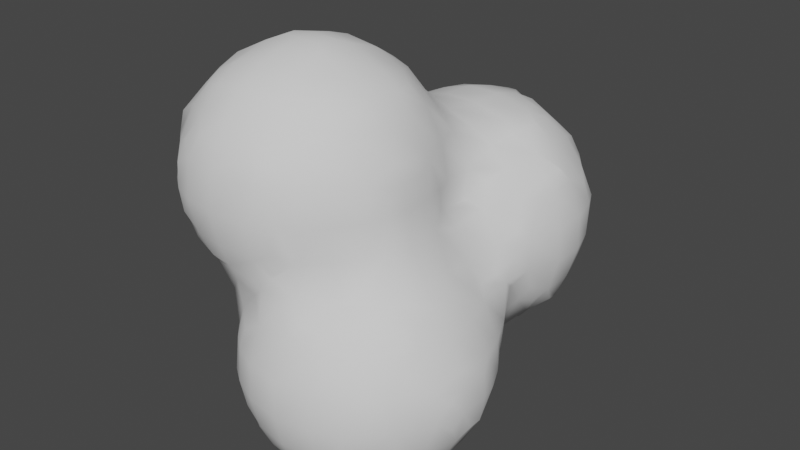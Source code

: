 # Source: Smoke.01.blend  (saved by Blender 3.6.13; exported with 4.5.12 LTS)
import bpy
from mathutils import Matrix  # noqa: F401  (used for matrix-valued properties, if any)

bpy.ops.wm.read_factory_settings(use_empty=True)
scene = bpy.context.scene
scene.name = 'Scene'

# ---- collections
col_collection = bpy.data.collections.new('Collection'); scene.collection.children.link(col_collection)

# ---- world
world_world = bpy.data.worlds.new('World'); scene.world = world_world
world_world.use_nodes = True; world_world.node_tree.nodes.clear()
_N = world_world.node_tree.nodes; _L = world_world.node_tree.links
n0 = _N.new('ShaderNodeOutputWorld'); n0.name = 'World Output'; n0.location = (300, 300)
n1 = _N.new('ShaderNodeBackground'); n1.name = 'Background'; n1.location = (10, 300)
n1.inputs[0].default_value = (0.05088, 0.05088, 0.05088, 1.0)
_L.new(n1.outputs[0], n0.inputs[0])
n0.is_active_output = True
world_world.color = (0.05088, 0.05088, 0.05088)
world_world.use_sun_shadow = False
world_world.sun_shadow_jitter_overblur = 0.0

# ---- meshes
me_icosphere_001 = bpy.data.meshes.new('Icosphere.001')
me_icosphere_001.from_pydata([(-0.2338, -1.62, -0.6548), (-0.2604, -1.639, -0.5), (-0.2467, -1.633, -0.3), (-0.2156, -1.612, -0.1691), (-0.05321, -1.618, -0.8241), (-0.1119, -1.649, -0.7129), (-0.1, -1.712, -0.5), (-0.1, -1.698, -0.3), (-0.09147, -1.63, -0.1015), (-0.6462, -1.264, -0.05675), (-0.6016, -1.034, -0.4131), (-0.6073, -1.052, -0.3), (-0.6684, -1.101, -0.1141), (-0.6016, -0.9876, -0.4131), (-0.6073, -0.9725, -0.3), (-0.668, -0.9055, -0.1098), (-0.6405, -0.7, -0.04232), (-0.6109, -0.5, -0.032), (-0.616, -0.25, -0.2366), (-0.6349, -0.31, -0.1015), (-0.6007, -0.00289, -0.4008), (-0.6269, -0.08173, -0.302), (-0.689, -0.1, -0.1), (-0.408, -1.41, -0.8119), (-0.4324, -1.439, -0.7), (-0.4516, -1.466, -0.5), (-0.4414, -1.453, -0.3), (-0.4643, -1.447, -0.1), (-0.4274, -1.3, -0.8369), (-0.4957, -1.3, -0.7), (-0.5423, -1.3, -0.5), (-0.5337, -1.3, -0.3), (-0.5662, -1.319, -0.1141), (-0.452, -1.1, -0.8636), (-0.5392, -1.1, -0.7), (-0.5888, -1.101, -0.4879), (-0.5923, -1.152, -0.3), (-0.5912, -1.168, -0.1901), (-0.4464, -0.9, -0.8575), (-0.5274, -0.9, -0.7), (-0.58, -0.9126, -0.4879), (-0.5808, -0.8725, -0.3), (-0.5824, -0.8424, -0.183), (-0.421, -0.7588, -0.8291), (-0.4533, -0.6953, -0.7031), (-0.5104, -0.7, -0.5), (-0.5074, -0.7, -0.3), (-0.5478, -0.7, -0.1423), (-0.4201, -0.5741, -0.6386), (-0.4369, -0.5045, -0.4941), (-0.4867, -0.5, -0.3), (-0.5557, -0.5, -0.132), (-0.4536, -0.3, -0.4619), (-0.5586, -0.31, -0.302), (-0.5929, -0.3833, -0.1692), (-0.4072, -0.03489, -0.606), (-0.4956, -0.08556, -0.4966), (-0.5841, -0.1362, -0.3699), (-0.3, -1.453, -0.8562), (-0.3003, -1.548, -0.7129), (-0.3604, -1.566, -0.5), (-0.3467, -1.553, -0.3), (-0.2894, -1.549, -0.1015), (-0.2384, -1.261, -1.027), (-0.303, -1.317, -0.9473), (-0.2645, -1.1, -1.045), (-0.3645, -1.1, -0.9636), (-0.2593, -0.9, -1.042), (-0.3593, -0.9, -0.9575), (-0.2315, -0.7655, -1.022), (-0.3047, -0.6955, -0.899), (-0.3779, -0.6254, -0.7719), (-0.2446, -0.5648, -0.8357), (-0.3018, -0.5028, -0.7002), (-0.3589, -0.4408, -0.5568), (-0.2541, -0.3, -0.6311), (-0.3541, -0.3, -0.5619), (-0.3079, -0.1009, -0.6286), (-0.3799, -0.1682, -0.5925), (-0.06013, -1.429, -1.025), (-0.1233, -1.512, -0.9102), (-0.1865, -1.594, -0.7881), (-0.1525, -1.586, -0.03576), (-0.1161, -1.317, -1.057), (-0.1935, -1.394, -0.9963), (-0.1, -1.1, -1.116), (-0.1, -0.9, -1.109), (-0.08345, -0.6993, -1.038), (-0.1391, -0.6322, -0.969), (-0.005746, -0.5975, -1.003), (-0.07108, -0.5145, -0.8852), (-0.1364, -0.4315, -0.7619), (-0.003083, -0.3983, -0.8013), (-0.08185, -0.319, -0.7211), (-0.1, -0.1, -0.6865), (-0.6182, -1.61, 0.3678), (-0.6324, -1.621, 0.5), (-0.6249, -1.617, 0.6434), (-0.4253, -1.607, 0.186), (-0.4952, -1.63, 0.3007), (-0.5, -1.675, 0.5), (-0.5062, -1.644, 0.706), (-0.4437, -1.616, 0.8291), (-0.3, -1.613, 0.1675), (-0.3, -1.665, 0.3), (-0.3, -1.71, 0.5), (-0.3, -1.683, 0.7), (-0.3, -1.625, 0.8425), (-0.0797, -1.607, 0.1125), (-0.08417, -1.642, 0.2818), (-0.1, -1.686, 0.5), (-0.1, -1.653, 0.7), (-0.1, -1.613, 0.821), (-1.003, -1.016, 0.5807), (-1.003, -1.016, 0.612), (-1.003, -0.9849, 0.5807), (-1.003, -0.9849, 0.612), (-0.803, -1.403, 0.195), (-0.8251, -1.428, 0.3), (-0.8373, -1.445, 0.5), (-0.8193, -1.425, 0.7), (-0.8064, -1.407, 0.8095), (-0.8236, -1.3, 0.1651), (-0.8864, -1.3, 0.3), (-0.9195, -1.3, 0.5), (-0.8853, -1.3, 0.7), (-0.8286, -1.3, 0.8432), (-0.8559, -1.1, 0.1243), (-0.9402, -1.1, 0.3), (-0.9812, -1.09, 0.5084), (-0.9637, -1.09, 0.6872), (-0.8554, -1.095, 0.9089), (-0.8091, -1.026, 1.01), (-0.8552, -0.9, 0.1251), (-0.9389, -0.9, 0.3), (-0.9802, -0.911, 0.5084), (-0.9626, -0.911, 0.6872), (-0.8549, -0.9053, 0.9081), (-0.8091, -0.9754, 1.01), (-0.8211, -0.7, 0.1689), (-0.882, -0.7, 0.3), (-0.9154, -0.7, 0.5), (-0.881, -0.7, 0.7), (-0.8265, -0.7, 0.84), (-0.8006, -0.5993, 0.1991), (-0.822, -0.5752, 0.3), (-0.8346, -0.5583, 0.5), (-0.8164, -0.5789, 0.7), (-0.8045, -0.595, 0.8066), (-0.7, -1.442, 0.1479), (-0.6909, -1.534, 0.3007), (-0.7324, -1.545, 0.5), (-0.695, -1.534, 0.706), (-0.681, -1.439, 0.8857), (-0.6016, -1.401, 1.001), (-0.7077, -1.319, 0.05335), (-0.7393, -1.3, 0.9432), (-0.6393, -1.3, 1.034), (-0.7794, -1.1, 0.02431), (-0.7841, -1.159, 0.9815), (-0.7105, -1.095, 1.063), (-0.7789, -0.9, 0.02514), (-0.783, -0.8421, 0.9801), (-0.7098, -0.9053, 1.063), (-0.7405, -0.7, 0.06895), (-0.7098, -0.6808, 0.9513), (-0.6496, -0.7347, 1.044), (-0.6958, -0.5196, 0.1194), (-0.7372, -0.4752, 0.3), (-0.7435, -0.4583, 0.5), (-0.6921, -0.471, 0.7013), (-0.7, -0.5561, 0.8541), (-0.6526, -0.3, 0.1), (-0.6395, -0.2901, 0.3024), (-0.6435, -0.3509, 0.5), (-0.6201, -0.3844, 0.6355), (-0.6959, -0.1, 0.1), (-0.6326, -0.08271, 0.3024), (-0.601, -0.004516, 0.4015), (-0.5114, -1.512, 0.09403), (-0.5587, -1.586, 0.2345), (-0.5771, -1.59, 0.7767), (-0.5062, -1.54, 0.8974), (-0.5, -1.432, 1.029), (-0.5974, -1.398, 0.002096), (-0.5, -1.3, 1.108), (-0.4897, -1.098, 1.173), (-0.4161, -1.03, 1.205), (-0.4897, -0.9033, 1.172), (-0.4161, -0.9722, 1.205), (-0.5985, -0.6014, 0.9988), (-0.5191, -0.6808, 1.084), (-0.5704, -0.4132, 0.7689), (-0.5177, -0.4872, 0.9116), (-0.4651, -0.5612, 1.036), (-0.5838, -0.2168, 0.3706), (-0.5103, -0.2417, 0.519), (-0.5022, -0.3429, 0.7013), (-0.437, -0.3854, 0.8244), (-0.5838, -0.1378, 0.3706), (-0.5103, -0.08271, 0.4781), (-0.3, -1.568, 0.0675), (-0.3, -1.559, 0.9425), (-0.3, -1.459, 1.057), (-0.3, -1.3, 1.15), (-0.3, -1.163, 1.193), (-0.3, -1.063, 1.212), (-0.3, -0.8403, 1.192), (-0.3, -0.9403, 1.212), (-0.3, -0.7, 1.146), (-0.3, -0.4454, 0.9359), (-0.3, -0.5454, 1.054), (-0.3968, -0.2017, 0.5983), (-0.3181, -0.2615, 0.6934), (-0.3, -0.3756, 0.8359), (-0.3929, -0.1, 0.5965), (-0.2929, -0.1, 0.6363), (-0.1525, -1.586, 0.03737), (-0.006946, -1.599, 0.1877), (-0.006946, -1.599, 0.203), (-0.1, -1.536, 0.921), (-0.1, -1.436, 1.037), (-0.1, -1.3, 1.121), (-0.09758, -1.113, 1.183), (-0.1626, -1.054, 1.21), (-0.09758, -0.8889, 1.182), (-0.1626, -0.9481, 1.21), (-0.1, -0.7, 1.117), (-0.1, -0.4682, 0.9181), (-0.1, -0.5682, 1.033), (-0.1, -0.286, 0.7392), (-0.1, -0.386, 0.8181), (-0.1, -0.1, 0.6937), (-0.6007, 0.00289, -0.4008), (-0.6269, 0.08173, -0.302), (-0.689, 0.1, -0.1), (-0.616, 0.25, -0.2366), (-0.639, 0.2849, -0.1), (-0.4072, 0.03489, -0.606), (-0.4956, 0.08556, -0.4966), (-0.5841, 0.1362, -0.3699), (-0.449, 0.3, -0.4541), (-0.5546, 0.31, -0.302), (-0.5925, 0.3849, -0.1), (-0.4145, 0.4122, -0.413), (-0.4552, 0.4459, -0.3), (-0.4782, 0.5094, -0.09081), (-0.4071, 0.6054, -0.01801), (-0.3109, 0.1009, -0.6311), (-0.3848, 0.1682, -0.5925), (-0.2514, 0.2441, -0.6172), (-0.3109, 0.3065, -0.5557), (-0.3, 0.4503, -0.4503), (-0.3023, 0.5497, -0.3076), (-0.3705, 0.5824, -0.1513), (-0.2372, 0.618, -0.246), (-0.3023, 0.6313, -0.09081), (-0.1, 0.1, -0.6893), (-0.09252, 0.3065, -0.6287), (-0.1542, 0.3774, -0.5873), (-0.02087, 0.4051, -0.6041), (-0.09252, 0.4732, -0.5124), (-0.1, 0.5877, -0.3782), (-0.1, 0.6331, -0.2782), (-0.1, 0.6904, -0.1), (-0.6958, 0.1, 0.1), (-0.6325, 0.08257, 0.3018), (-0.601, 0.004282, 0.4015), (-0.6391, 0.2745, 0.1), (-0.6161, 0.2362, 0.2364), (-0.5831, 0.1376, 0.3697), (-0.5099, 0.08257, 0.4714), (-0.5859, 0.3745, 0.1), (-0.5466, 0.3017, 0.3018), (-0.4455, 0.3, 0.4472), (-0.473, 0.5096, 0.09098), (-0.4459, 0.4439, 0.3), (-0.4109, 0.4093, 0.409), (-0.4071, 0.6054, 0.0183), (-0.3795, 0.1, 0.5882), (-0.2795, 0.1, 0.634), (-0.3073, 0.3122, 0.5536), (-0.2455, 0.2537, 0.6192), (-0.376, 0.5826, 0.1516), (-0.3056, 0.5532, 0.3169), (-0.3, 0.4545, 0.4516), (-0.3056, 0.6359, 0.09098), (-0.2426, 0.6256, 0.2615), (-0.1, 0.1, 0.6888), (-0.1643, 0.387, 0.5931), (-0.09858, 0.3122, 0.6299), (-0.1, 0.5941, 0.3898), (-0.09858, 0.4784, 0.5159), (-0.03097, 0.4051, 0.6041), (-0.1, 0.6961, 0.1), (-0.1, 0.6388, 0.2898), (0.1, -1.628, -0.8399), (0.1, -1.695, -0.7), (0.1, -1.744, -0.5), (0.1, -1.728, -0.3), (0.1018, -1.643, -0.08395), (0.2632, -1.62, -0.8292), (0.3179, -1.657, -0.7183), (0.3, -1.716, -0.5), (0.3, -1.695, -0.3), (0.3, -1.635, -0.1373), (0.4405, -1.63, -0.6639), (0.4743, -1.645, -0.5), (0.4599, -1.632, -0.3), (0.4212, -1.614, -0.1764), (0.1, -1.447, -1.037), (0.1, -1.547, -0.9399), (0.1697, -1.595, -0.006582), (0.1, -1.3, -1.103), (0.1, -1.1, -1.145), (0.1, -0.9, -1.135), (0.1, -0.7, -1.065), (0.1, -0.5911, -1.009), (0.1, -0.4911, -0.9013), (0.1, -0.3984, -0.8013), (0.1, -0.2984, -0.7351), (0.1, -0.1, -0.6897), (0.2636, -1.433, -1.024), (0.33, -1.516, -0.9137), (0.3965, -1.598, -0.7972), (0.3, -1.572, -0.03726), (0.3181, -1.319, -1.06), (0.3969, -1.398, -0.9983), (0.3, -1.1, -1.122), (0.3, -0.9, -1.111), (0.2925, -0.6973, -1.042), (0.3542, -0.6288, -0.9747), (0.2209, -0.5906, -1.009), (0.2775, -0.5097, -0.8875), (0.3341, -0.4289, -0.767), (0.2008, -0.3996, -0.8003), (0.2898, -0.3096, -0.6934), (0.3789, -0.2196, -0.5872), (0.3073, -0.09417, -0.6305), (0.3789, -0.157, -0.5872), (0.5, -1.459, -0.8593), (0.5043, -1.553, -0.7183), (0.5743, -1.578, -0.5), (0.5599, -1.57, -0.3), (0.5032, -1.5, -0.09502), (0.4455, -1.264, -1.031), (0.5073, -1.319, -0.9544), (0.5851, -1.37, -0.01361), (0.4809, -1.1, -1.048), (0.5809, -1.1, -0.9811), (0.4711, -0.9, -1.043), (0.5711, -0.9, -0.972), (0.4325, -0.7621, -1.024), (0.5096, -0.6888, -0.9037), (0.5867, -0.6156, -0.7759), (0.5792, -0.6656, -0.03446), (0.4534, -0.5622, -0.8414), (0.5065, -0.5055, -0.7048), (0.5559, -0.452, -0.5), (0.5808, -0.4306, -0.3), (0.5792, -0.5436, -0.03446), (0.5928, -0.4202, -0.1539), (0.4263, -0.3529, -0.6336), (0.4746, -0.2917, -0.5123), (0.5745, -0.3076, -0.3011), (0.5928, -0.3793, -0.1539), (0.4074, -0.02362, -0.6049), (0.4953, -0.08998, -0.4985), (0.5831, -0.1563, -0.3686), (0.6116, -1.414, -0.8141), (0.6341, -1.443, -0.7), (0.6603, -1.478, -0.5), (0.6561, -1.47, -0.3), (0.6283, -1.433, -0.1469), (0.6348, -1.3, -0.8443), (0.7076, -1.3, -0.7), (0.7662, -1.288, -0.503), (0.7554, -1.288, -0.3108), (0.6537, -1.302, -0.08817), (0.6622, -1.1, -0.8811), (0.7677, -1.11, -0.695), (0.7965, -1.183, -0.5717), (0.7841, -1.1, -0.262), (0.7068, -1.1, -0.1), (0.6555, -0.9, -0.872), (0.7568, -0.9021, -0.695), (0.79, -0.8326, -0.5), (0.7818, -0.884, -0.2988), (0.6927, -0.9, -0.1), (0.6258, -0.7489, -0.8327), (0.6566, -0.6894, -0.7055), (0.7263, -0.7, -0.5), (0.7192, -0.7, -0.3), (0.6356, -0.7194, -0.1007), (0.6144, -0.5821, -0.6426), (0.6363, -0.552, -0.5), (0.6381, -0.5306, -0.3), (0.61, -0.4819, -0.09417), (0.6153, -0.2459, -0.2352), (0.6326, -0.3076, -0.09232), (0.6072, -0.023, -0.4098), (0.6358, -0.0938, -0.3011), (0.6952, -0.1, -0.1), (0.8043, -1.214, -0.4384), (0.8043, -1.214, -0.3847), (0.8099, -1.05, -0.625), (0.8118, -1.11, -0.503), (0.8073, -1.1, -0.362), (0.8099, -0.9701, -0.625), (0.8116, -0.9326, -0.5), (0.8055, -0.94, -0.3646), (0.03633, -1.605, 0.05434), (0.03503, -1.624, 0.3363), (0.05128, -1.63, 0.5), (0.02523, -1.612, 0.7), (0.0003084, -1.6, 0.8003), (0.1018, -1.565, 0.1126), (0.101, -1.555, 0.2818), (0.1513, -1.569, 0.5), (0.1252, -1.548, 0.7), (0.0755, -1.481, 0.8797), (0.01736, -1.411, 1.011), (0.1507, -1.334, 0.959), (0.09042, -1.28, 1.036), (0.1, -1.1, 1.092), (0.1, -0.9, 1.092), (0.1464, -0.6649, 0.9551), (0.08785, -0.7189, 1.034), (0.1341, -0.4501, 0.7503), (0.07358, -0.5208, 0.8779), (0.01308, -0.5916, 1.008), (0.08045, -0.3195, 0.7158), (0.000754, -0.3992, 0.8007), (0.1, -0.1, 0.6886), (0.2963, -1.466, 0.1043), (0.2487, -1.444, 0.3), (0.2613, -1.469, 0.5), (0.2455, -1.448, 0.7), (0.2167, -1.417, 0.8257), (0.3605, -1.373, 0.1738), (0.3487, -1.33, 0.3), (0.3613, -1.307, 0.5), (0.3436, -1.285, 0.6848), (0.2373, -1.28, 0.8954), (0.2001, -1.2, 1.0), (0.3813, -1.1, 0.7411), (0.2918, -1.1, 0.9), (0.2105, -1.1, 1.012), (0.3994, -0.8019, 0.3983), (0.3994, -0.8031, 0.5), (0.3843, -0.8813, 0.7081), (0.2917, -0.9, 0.9), (0.2111, -0.9, 1.012), (0.3808, -0.7, 0.3595), (0.3628, -0.7, 0.5), (0.3261, -0.7, 0.7), (0.2358, -0.7189, 0.8931), (0.2008, -0.7982, 1.001), (0.375, -0.5588, 0.3477), (0.3418, -0.4953, 0.4915), (0.2454, -0.51, 0.6902), (0.2144, -0.5834, 0.8218), (0.3487, -0.3, 0.5587), (0.2487, -0.3, 0.6224), (0.3799, -0.1682, 0.5925), (0.3079, -0.1009, 0.6285), (0.4518, -1.434, 0.04046), (0.5054, -1.305, 0.09337), (0.4195, -1.23, 0.3), (0.4023, -1.207, 0.5), (0.4027, -1.208, 0.608), (0.5473, -1.1, 0.1284), (0.461, -1.1, 0.3), (0.4211, -1.1, 0.5), (0.4075, -1.1, 0.6411), (0.5457, -0.9, 0.119), (0.4472, -0.8812, 0.319), (0.4188, -0.9031, 0.5), (0.4073, -0.9355, 0.6468), (0.5255, -0.7194, 0.08026), (0.4225, -0.7, 0.2595), (0.5469, -0.4861, 0.09436), (0.4509, -0.4953, 0.2886), (0.4192, -0.4255, 0.4192), (0.5924, -0.3833, 0.1573), (0.5574, -0.31, 0.302), (0.4525, -0.3, 0.4587), (0.5841, -0.1362, 0.3699), (0.4956, -0.08556, 0.4966), (0.4072, -0.03489, 0.606), (0.6105, -1.237, 0.01295), (0.6226, -1.1, 0.02835), (0.615, -0.9, 0.01896), (0.6003, -0.799, 0.0004284), (0.6031, -0.4102, 0.02393), (0.6331, -0.31, 0.09436), (0.616, -0.25, 0.2366), (0.689, -0.1, 0.1), (0.6269, -0.08173, 0.302), (0.6007, -0.00289, 0.4008), (0.1, 0.1, -0.6888), (0.09858, 0.3122, -0.6299), (0.1643, 0.387, -0.5931), (0.03097, 0.4051, -0.6041), (0.09858, 0.4784, -0.5159), (0.1, 0.5941, -0.3898), (0.1, 0.6388, -0.2898), (0.1, 0.6961, -0.1), (0.3073, 0.09417, -0.6301), (0.3789, 0.157, -0.5872), (0.2455, 0.2537, -0.6192), (0.3073, 0.3122, -0.5536), (0.3, 0.4545, -0.4516), (0.3056, 0.5532, -0.3169), (0.376, 0.5826, -0.1516), (0.2426, 0.6256, -0.2615), (0.3056, 0.6359, -0.09098), (0.4074, 0.02362, -0.6049), (0.4953, 0.08998, -0.4985), (0.5831, 0.1563, -0.3697), (0.4455, 0.3, -0.4472), (0.5466, 0.3017, -0.3018), (0.5859, 0.3745, -0.1), (0.4109, 0.4093, -0.409), (0.4459, 0.4439, -0.3), (0.473, 0.5096, -0.09098), (0.4071, 0.6054, -0.0183), (0.6072, 0.023, -0.4098), (0.6362, 0.0938, -0.3018), (0.6958, 0.1, -0.1), (0.6161, 0.2362, -0.2364), (0.6391, 0.2745, -0.1), (0.1, 0.1, 0.6893), (0.1542, 0.3774, 0.5873), (0.09252, 0.3065, 0.6287), (0.1, 0.5877, 0.3782), (0.09252, 0.4732, 0.5124), (0.02087, 0.4051, 0.6041), (0.1, 0.6904, 0.1), (0.1, 0.6331, 0.2782), (0.3848, 0.1682, 0.5925), (0.3109, 0.1009, 0.6311), (0.3109, 0.3065, 0.5557), (0.2514, 0.2441, 0.6172), (0.3705, 0.5824, 0.1513), (0.3023, 0.5497, 0.3076), (0.3, 0.4503, 0.4503), (0.3023, 0.6313, 0.09081), (0.2372, 0.618, 0.246), (0.5841, 0.1362, 0.3699), (0.4956, 0.08556, 0.4966), (0.4072, 0.03489, 0.606), (0.5925, 0.3849, 0.1), (0.5546, 0.31, 0.302), (0.449, 0.3, 0.4541), (0.4782, 0.5094, 0.09081), (0.4552, 0.4459, 0.3), (0.4145, 0.4122, 0.413), (0.4071, 0.6054, 0.01801), (0.689, 0.1, 0.1), (0.6269, 0.08173, 0.302), (0.6007, 0.00289, 0.4008), (0.639, 0.2849, 0.1), (0.616, 0.25, 0.2366)], [], [(6, 1, 0, 5), (7, 2, 1, 6), (8, 3, 2, 7), (14, 13, 10, 11), (15, 14, 11, 12), (22, 21, 18, 19), (29, 28, 23, 24), (30, 29, 24, 25), (31, 30, 25, 26), (32, 31, 26, 27), (34, 33, 28, 29), (35, 34, 29, 30), (36, 35, 30, 31), (36, 11, 10, 35), (37, 36, 31, 32), (37, 12, 11, 36), (12, 37, 32, 9), (39, 38, 33, 34), (40, 39, 34, 35), (13, 40, 35, 10), (14, 41, 40, 13), (15, 42, 41, 14), (44, 43, 38, 39), (45, 44, 39, 40), (46, 45, 40, 41), (47, 46, 41, 42), (16, 47, 42, 15), (49, 48, 44, 45), (50, 49, 45, 46), (51, 50, 46, 47), (17, 51, 47, 16), (53, 52, 49, 50), (54, 53, 50, 51), (54, 19, 18, 53), (19, 54, 51, 17), (57, 56, 52, 53), (57, 21, 20, 56), (21, 57, 53, 18), (59, 24, 23, 58), (60, 59, 0, 1), (60, 25, 24, 59), (61, 60, 1, 2), (61, 26, 25, 60), (62, 61, 2, 3), (62, 27, 26, 61), (28, 64, 58, 23), (66, 65, 63, 64), (33, 66, 64, 28), (68, 67, 65, 66), (38, 68, 66, 33), (70, 69, 67, 68), (43, 70, 68, 38), (44, 71, 70, 43), (73, 72, 70, 71), (48, 73, 71, 44), (49, 74, 73, 48), (76, 75, 73, 74), (52, 76, 74, 49), (78, 77, 75, 76), (78, 56, 55, 77), (56, 78, 76, 52), (81, 80, 4, 5), (81, 59, 58, 80), (59, 81, 5, 0), (82, 62, 3, 8), (84, 83, 79, 80), (84, 64, 63, 83), (64, 84, 80, 58), (65, 85, 83, 63), (67, 86, 85, 65), (69, 87, 86, 67), (70, 88, 87, 69), (90, 89, 87, 88), (72, 90, 88, 70), (73, 91, 90, 72), (93, 92, 90, 91), (75, 93, 91, 73), (77, 94, 93, 75), (100, 96, 95, 99), (101, 97, 96, 100), (104, 99, 98, 103), (105, 100, 99, 104), (106, 101, 100, 105), (107, 102, 101, 106), (109, 104, 103, 108), (110, 105, 104, 109), (111, 106, 105, 110), (112, 107, 106, 111), (116, 115, 113, 114), (123, 122, 117, 118), (124, 123, 118, 119), (125, 124, 119, 120), (126, 125, 120, 121), (128, 127, 122, 123), (129, 128, 123, 124), (130, 129, 124, 125), (130, 114, 113, 129), (131, 130, 125, 126), (134, 133, 127, 128), (135, 134, 128, 129), (115, 135, 129, 113), (116, 136, 135, 115), (136, 116, 114, 130), (137, 136, 130, 131), (138, 137, 131, 132), (140, 139, 133, 134), (141, 140, 134, 135), (142, 141, 135, 136), (143, 142, 136, 137), (145, 144, 139, 140), (146, 145, 140, 141), (147, 146, 141, 142), (148, 147, 142, 143), (150, 118, 117, 149), (151, 150, 95, 96), (151, 119, 118, 150), (152, 151, 96, 97), (152, 120, 119, 151), (153, 121, 120, 152), (122, 155, 149, 117), (156, 126, 121, 153), (157, 156, 153, 154), (158, 12, 9, 155), (127, 158, 155, 122), (159, 131, 126, 156), (160, 159, 156, 157), (160, 132, 131, 159), (161, 15, 12, 158), (133, 161, 158, 127), (138, 163, 162, 137), (163, 138, 132, 160), (164, 16, 15, 161), (139, 164, 161, 133), (165, 143, 137, 162), (166, 165, 162, 163), (167, 17, 16, 164), (144, 167, 164, 139), (145, 168, 167, 144), (146, 169, 168, 145), (147, 170, 169, 146), (148, 171, 170, 147), (171, 148, 143, 165), (172, 19, 17, 167), (173, 172, 167, 168), (174, 173, 168, 169), (175, 174, 169, 170), (176, 22, 19, 172), (177, 176, 172, 173), (180, 179, 98, 99), (180, 150, 149, 179), (150, 180, 99, 95), (181, 152, 97, 101), (182, 181, 101, 102), (182, 153, 152, 181), (183, 154, 153, 182), (184, 32, 27, 179), (184, 155, 9, 32), (155, 184, 179, 149), (185, 157, 154, 183), (186, 160, 157, 185), (188, 163, 160, 186), (189, 188, 186, 187), (166, 191, 190, 165), (191, 166, 163, 188), (171, 193, 192, 170), (193, 171, 165, 190), (194, 193, 190, 191), (174, 196, 195, 173), (175, 197, 196, 174), (197, 175, 170, 192), (198, 197, 192, 193), (199, 177, 173, 195), (200, 199, 195, 196), (200, 178, 177, 199), (201, 179, 27, 62), (179, 201, 103, 98), (202, 182, 102, 107), (203, 183, 182, 202), (204, 185, 183, 203), (205, 186, 185, 204), (206, 187, 186, 205), (189, 208, 207, 188), (208, 189, 187, 206), (209, 191, 188, 207), (194, 211, 210, 193), (211, 194, 191, 209), (197, 213, 212, 196), (198, 214, 213, 197), (214, 198, 193, 210), (215, 200, 196, 212), (216, 215, 212, 213), (217, 82, 8, 108), (217, 201, 62, 82), (201, 217, 108, 103), (218, 219, 109, 108), (220, 202, 107, 112), (221, 203, 202, 220), (222, 204, 203, 221), (223, 205, 204, 222), (224, 206, 205, 223), (225, 226, 224, 223), (208, 226, 225, 207), (226, 208, 206, 224), (227, 209, 207, 225), (211, 229, 228, 210), (229, 211, 209, 227), (214, 231, 230, 213), (231, 214, 210, 228), (232, 216, 213, 230), (234, 233, 20, 21), (235, 234, 21, 22), (237, 236, 234, 235), (239, 238, 55, 56), (233, 239, 56, 20), (234, 240, 239, 233), (242, 241, 239, 240), (236, 242, 240, 234), (237, 243, 242, 236), (245, 244, 241, 242), (246, 245, 242, 243), (238, 248, 77, 55), (239, 249, 248, 238), (251, 250, 248, 249), (241, 251, 249, 239), (244, 252, 251, 241), (245, 253, 252, 244), (246, 254, 253, 245), (256, 255, 253, 254), (247, 256, 254, 246), (248, 257, 94, 77), (250, 258, 257, 248), (251, 259, 258, 250), (261, 260, 258, 259), (252, 261, 259, 251), (253, 262, 261, 252), (255, 263, 262, 253), (256, 264, 263, 255), (265, 235, 22, 176), (266, 265, 176, 177), (267, 266, 177, 178), (268, 237, 235, 265), (269, 268, 265, 266), (267, 271, 270, 266), (271, 267, 178, 200), (268, 272, 243, 237), (269, 273, 272, 268), (273, 269, 266, 270), (274, 273, 270, 271), (275, 246, 243, 272), (276, 275, 272, 273), (277, 276, 273, 274), (278, 247, 246, 275), (279, 271, 200, 215), (280, 279, 215, 216), (281, 274, 271, 279), (282, 281, 279, 280), (276, 284, 283, 275), (277, 285, 284, 276), (285, 277, 274, 281), (278, 286, 256, 247), (286, 278, 275, 283), (287, 286, 283, 284), (288, 280, 216, 232), (282, 290, 289, 281), (290, 282, 280, 288), (285, 292, 291, 284), (292, 285, 281, 289), (293, 292, 289, 290), (286, 294, 264, 256), (287, 295, 294, 286), (295, 287, 284, 291), (297, 5, 4, 296), (298, 6, 5, 297), (299, 7, 6, 298), (300, 8, 7, 299), (302, 297, 296, 301), (303, 298, 297, 302), (304, 299, 298, 303), (305, 300, 299, 304), (307, 303, 302, 306), (308, 304, 303, 307), (309, 305, 304, 308), (311, 80, 79, 310), (80, 311, 296, 4), (83, 313, 310, 79), (85, 314, 313, 83), (86, 315, 314, 85), (87, 316, 315, 86), (89, 317, 316, 87), (90, 318, 317, 89), (92, 319, 318, 90), (93, 320, 319, 92), (94, 321, 320, 93), (323, 311, 310, 322), (311, 323, 301, 296), (323, 324, 302, 301), (325, 312, 300, 305), (313, 326, 322, 310), (326, 327, 323, 322), (314, 328, 326, 313), (315, 329, 328, 314), (316, 330, 329, 315), (317, 332, 330, 316), (332, 333, 331, 330), (318, 333, 332, 317), (319, 335, 333, 318), (335, 336, 334, 333), (320, 336, 335, 319), (321, 338, 336, 320), (338, 339, 337, 336), (341, 324, 323, 340), (324, 341, 306, 302), (341, 342, 307, 306), (342, 343, 308, 307), (343, 344, 309, 308), (344, 325, 305, 309), (346, 327, 326, 345), (327, 346, 340, 323), (328, 348, 345, 326), (348, 349, 346, 345), (329, 350, 348, 328), (350, 351, 349, 348), (330, 352, 350, 329), (352, 353, 351, 350), (331, 353, 352, 330), (333, 356, 353, 331), (356, 357, 354, 353), (334, 357, 356, 333), (336, 362, 357, 334), (362, 363, 358, 357), (337, 363, 362, 336), (363, 364, 359, 358), (364, 365, 361, 359), (367, 339, 338, 366), (339, 367, 363, 337), (367, 368, 364, 363), (370, 341, 340, 369), (371, 342, 341, 370), (372, 343, 342, 371), (373, 344, 343, 372), (346, 374, 369, 340), (374, 375, 370, 369), (375, 376, 371, 370), (376, 377, 372, 371), (377, 378, 373, 372), (378, 347, 344, 373), (349, 379, 374, 346), (379, 380, 375, 374), (380, 381, 376, 375), (382, 383, 378, 377), (351, 384, 379, 349), (384, 385, 380, 379), (387, 388, 383, 382), (353, 389, 384, 351), (389, 390, 385, 384), (354, 390, 389, 353), (390, 391, 386, 385), (391, 392, 387, 386), (392, 393, 388, 387), (357, 394, 390, 354), (394, 395, 391, 390), (358, 395, 394, 357), (395, 396, 392, 391), (359, 396, 395, 358), (396, 397, 393, 392), (361, 397, 396, 359), (397, 360, 355, 393), (399, 365, 364, 398), (365, 399, 397, 361), (401, 368, 367, 400), (368, 401, 398, 364), (401, 402, 399, 398), (404, 377, 376, 403), (406, 381, 380, 405), (381, 406, 403, 376), (406, 407, 404, 403), (407, 382, 377, 404), (385, 408, 405, 380), (408, 409, 406, 405), (386, 409, 408, 385), (409, 410, 407, 406), (387, 410, 409, 386), (410, 387, 382, 407), (411, 108, 8, 300), (413, 110, 109, 412), (414, 111, 110, 413), (415, 112, 111, 414), (312, 416, 411, 300), (416, 218, 108, 411), (417, 219, 218, 416), (219, 417, 412, 109), (417, 418, 413, 412), (418, 419, 414, 413), (419, 420, 415, 414), (420, 220, 112, 415), (421, 221, 220, 420), (422, 423, 421, 420), (423, 222, 221, 421), (424, 223, 222, 423), (425, 225, 223, 424), (427, 227, 225, 425), (429, 430, 427, 426), (229, 430, 429, 228), (430, 229, 227, 427), (431, 432, 429, 428), (231, 432, 431, 230), (432, 231, 228, 429), (433, 232, 230, 431), (434, 416, 312, 325), (435, 417, 416, 434), (436, 418, 417, 435), (437, 419, 418, 436), (438, 420, 419, 437), (439, 440, 435, 434), (440, 441, 436, 435), (441, 442, 437, 436), (442, 443, 438, 437), (443, 422, 420, 438), (444, 423, 422, 443), (445, 446, 443, 442), (446, 447, 444, 443), (447, 424, 423, 444), (450, 451, 446, 445), (451, 452, 447, 446), (452, 425, 424, 447), (453, 454, 449, 448), (454, 455, 450, 449), (455, 456, 451, 450), (456, 457, 452, 451), (427, 457, 456, 426), (457, 427, 425, 452), (458, 459, 454, 453), (459, 460, 455, 454), (460, 461, 456, 455), (429, 461, 460, 428), (461, 429, 426, 456), (462, 463, 460, 459), (463, 431, 428, 460), (464, 465, 463, 462), (465, 433, 431, 463), (466, 434, 325, 344), (347, 467, 466, 344), (467, 439, 434, 466), (468, 440, 439, 467), (469, 441, 440, 468), (470, 442, 441, 469), (471, 472, 468, 467), (472, 473, 469, 468), (473, 474, 470, 469), (474, 445, 442, 470), (475, 476, 472, 471), (476, 477, 473, 472), (449, 477, 476, 448), (477, 478, 474, 473), (450, 478, 477, 449), (478, 450, 445, 474), (479, 480, 476, 475), (480, 453, 448, 476), (360, 481, 479, 355), (481, 482, 480, 479), (482, 458, 453, 480), (483, 459, 458, 482), (484, 485, 482, 481), (485, 486, 483, 482), (486, 462, 459, 483), (487, 488, 486, 485), (488, 464, 462, 486), (489, 465, 464, 488), (490, 467, 347, 378), (383, 491, 490, 378), (491, 471, 467, 490), (388, 492, 491, 383), (492, 475, 471, 491), (393, 493, 492, 388), (479, 493, 393, 355), (493, 479, 475, 492), (494, 481, 360, 397), (399, 495, 494, 397), (495, 484, 481, 494), (496, 485, 484, 495), (402, 497, 495, 399), (497, 498, 496, 495), (498, 487, 485, 496), (499, 488, 487, 498), (257, 500, 321, 94), (258, 501, 500, 257), (260, 503, 501, 258), (503, 504, 502, 501), (261, 504, 503, 260), (262, 505, 504, 261), (263, 506, 505, 262), (264, 507, 506, 263), (500, 508, 338, 321), (501, 510, 508, 500), (510, 511, 509, 508), (502, 511, 510, 501), (504, 512, 511, 502), (505, 513, 512, 504), (506, 515, 513, 505), (515, 516, 514, 513), (507, 516, 515, 506), (508, 517, 366, 338), (517, 518, 367, 366), (509, 518, 517, 508), (511, 520, 518, 509), (520, 521, 519, 518), (512, 523, 520, 511), (523, 524, 521, 520), (513, 524, 523, 512), (524, 525, 522, 521), (514, 525, 524, 513), (516, 526, 525, 514), (518, 527, 400, 367), (527, 528, 401, 400), (519, 528, 527, 518), (528, 529, 402, 401), (521, 530, 528, 519), (530, 531, 529, 528), (522, 531, 530, 521), (532, 288, 232, 433), (534, 290, 288, 532), (292, 536, 535, 291), (536, 537, 534, 533), (293, 537, 536, 292), (537, 293, 290, 534), (294, 538, 507, 264), (295, 539, 538, 294), (539, 295, 291, 535), (541, 532, 433, 465), (542, 543, 541, 540), (534, 543, 542, 533), (543, 534, 532, 541), (536, 546, 545, 535), (546, 536, 533, 542), (538, 547, 516, 507), (547, 548, 545, 544), (539, 548, 547, 538), (548, 539, 535, 545), (550, 551, 489, 488), (541, 551, 550, 540), (551, 541, 465, 489), (553, 554, 550, 549), (554, 542, 540, 550), (525, 555, 552, 522), (555, 556, 553, 552), (545, 556, 555, 544), (556, 557, 554, 553), (546, 557, 556, 545), (557, 546, 542, 554), (526, 558, 555, 525), (547, 558, 526, 516), (558, 547, 544, 555), (529, 559, 497, 402), (559, 560, 498, 497), (560, 561, 499, 498), (550, 561, 560, 549), (561, 550, 488, 499), (531, 562, 559, 529), (552, 562, 531, 522), (562, 563, 560, 559), (553, 563, 562, 552), (563, 553, 549, 560)])
me_icosphere_001.polygons.foreach_set('use_smooth', [True] * 562)
_uv = me_icosphere_001.uv_layers.new(name='UVMap')
_uv.uv.foreach_set('vector', [0.2057, 0.3804, 0.1832, 0.3749, 0.1863, 0.3407, 0.2036, 0.3317, 0.2056, 0.424, 0.1849, 0.4204, 0.1832, 0.3749, 0.2057, 0.3804, 0.2063, 0.4715, 0.1886, 0.4527, 0.1849, 0.4204, 0.2056, 0.424, 0.06741, 0.3779, 0.0708, 0.3427, 0.079, 0.3476, 0.08129, 0.3849, 0.04915, 0.4518, 0.06741, 0.3779, 0.08129, 0.3849, 0.0821, 0.4572, 0.7622, 0.4665, 0.753, 0.4018, 0.7751, 0.4079, 0.7873, 0.456, 0.129, 0.3019, 0.1394, 0.2717, 0.1512, 0.291, 0.1498, 0.3165, 0.1225, 0.3491, 0.129, 0.3019, 0.1498, 0.3165, 0.1489, 0.3625, 0.1237, 0.4015, 0.1225, 0.3491, 0.1489, 0.3625, 0.1494, 0.4105, 0.1213, 0.4618, 0.1237, 0.4015, 0.1494, 0.4105, 0.1459, 0.4687, 0.09767, 0.2786, 0.1111, 0.2386, 0.1394, 0.2717, 0.129, 0.3019, 0.09119, 0.333, 0.09767, 0.2786, 0.129, 0.3019, 0.1225, 0.3491, 0.09817, 0.3925, 0.09119, 0.333, 0.1225, 0.3491, 0.1237, 0.4015, 0.09817, 0.3925, 0.08129, 0.3849, 0.079, 0.3476, 0.09119, 0.333, 0.1005, 0.4296, 0.09817, 0.3925, 0.1237, 0.4015, 0.1213, 0.4618, 0.1005, 0.4296, 0.0821, 0.4572, 0.08129, 0.3849, 0.09817, 0.3925, 0.0821, 0.4572, 0.1005, 0.4296, 0.1213, 0.4618, 0.1057, 0.4805, 0.06139, 0.2505, 0.0723, 0.209, 0.1111, 0.2386, 0.09767, 0.2786, 0.0584, 0.3101, 0.06139, 0.2505, 0.09767, 0.2786, 0.09119, 0.333, 0.0708, 0.3427, 0.0584, 0.3101, 0.09119, 0.333, 0.079, 0.3476, 0.06741, 0.3779, 0.04969, 0.3651, 0.0584, 0.3101, 0.0708, 0.3427, 0.04915, 0.4518, 0.04276, 0.4095, 0.04969, 0.3651, 0.06741, 0.3779, 0.009944, 0.215, 0.03373, 0.1919, 0.0723, 0.209, 0.06139, 0.2505, 0.009649, 0.2737, 0.009944, 0.215, 0.06139, 0.2505, 0.0584, 0.3101, 0.009736, 0.3375, 0.009649, 0.2737, 0.0584, 0.3101, 0.04969, 0.3651, 0.008642, 0.4176, 0.009736, 0.3375, 0.04969, 0.3651, 0.04276, 0.4095, 0.006695, 0.4754, 0.008642, 0.4176, 0.04276, 0.4095, 0.04915, 0.4518, 0.8096, 0.2606, 0.831, 0.2179, 0.8742, 0.215, 0.8739, 0.2737, 0.8137, 0.3385, 0.8096, 0.2606, 0.8739, 0.2737, 0.874, 0.3375, 0.8197, 0.4271, 0.8137, 0.3385, 0.874, 0.3375, 0.8729, 0.4176, 0.8235, 0.4796, 0.8197, 0.4271, 0.8729, 0.4176, 0.871, 0.4754, 0.7786, 0.3723, 0.7614, 0.3045, 0.8096, 0.2606, 0.8137, 0.3385, 0.7968, 0.4215, 0.7786, 0.3723, 0.8137, 0.3385, 0.8197, 0.4271, 0.7968, 0.4215, 0.7873, 0.456, 0.7751, 0.4079, 0.7786, 0.3723, 0.7873, 0.456, 0.7968, 0.4215, 0.8197, 0.4271, 0.8235, 0.4796, 0.7546, 0.3728, 0.7359, 0.3351, 0.7614, 0.3045, 0.7786, 0.3723, 0.7546, 0.3728, 0.753, 0.4018, 0.741, 0.3797, 0.7359, 0.3351, 0.753, 0.4018, 0.7546, 0.3728, 0.7786, 0.3723, 0.7751, 0.4079, 0.1746, 0.3223, 0.1498, 0.3165, 0.1512, 0.291, 0.1704, 0.284, 0.167, 0.3697, 0.1746, 0.3223, 0.1863, 0.3407, 0.1832, 0.3749, 0.167, 0.3697, 0.1489, 0.3625, 0.1498, 0.3165, 0.1746, 0.3223, 0.1683, 0.4159, 0.167, 0.3697, 0.1832, 0.3749, 0.1849, 0.4204, 0.1683, 0.4159, 0.1494, 0.4105, 0.1489, 0.3625, 0.167, 0.3697, 0.1762, 0.4696, 0.1683, 0.4159, 0.1849, 0.4204, 0.1886, 0.4527, 0.1762, 0.4696, 0.1459, 0.4687, 0.1494, 0.4105, 0.1683, 0.4159, 0.1394, 0.2717, 0.1619, 0.2484, 0.1704, 0.284, 0.1512, 0.291, 0.1275, 0.2139, 0.1503, 0.1943, 0.1707, 0.2246, 0.1619, 0.2484, 0.1111, 0.2386, 0.1275, 0.2139, 0.1619, 0.2484, 0.1394, 0.2717, 0.08827, 0.1805, 0.1149, 0.1562, 0.1503, 0.1943, 0.1275, 0.2139, 0.0723, 0.209, 0.08827, 0.1805, 0.1275, 0.2139, 0.1111, 0.2386, 0.01797, 0.1503, 0.07139, 0.1306, 0.1149, 0.1562, 0.08827, 0.1805, 0.03373, 0.1919, 0.01797, 0.1503, 0.08827, 0.1805, 0.0723, 0.209, 0.8742, 0.215, 0.8482, 0.1831, 0.8823, 0.1503, 0.898, 0.1919, 0.786, 0.1813, 0.8011, 0.1426, 0.8823, 0.1503, 0.8482, 0.1831, 0.831, 0.2179, 0.786, 0.1813, 0.8482, 0.1831, 0.8742, 0.215, 0.8096, 0.2606, 0.7773, 0.2329, 0.786, 0.1813, 0.831, 0.2179, 0.742, 0.26, 0.7164, 0.2285, 0.786, 0.1813, 0.7773, 0.2329, 0.7614, 0.3045, 0.742, 0.26, 0.7773, 0.2329, 0.8096, 0.2606, 0.7265, 0.2843, 0.7045, 0.2818, 0.7164, 0.2285, 0.742, 0.26, 0.7265, 0.2843, 0.7359, 0.3351, 0.7164, 0.3083, 0.7045, 0.2818, 0.7359, 0.3351, 0.7265, 0.2843, 0.742, 0.26, 0.7614, 0.3045, 0.1923, 0.3123, 0.2004, 0.2797, 0.2117, 0.3085, 0.2036, 0.3317, 0.1923, 0.3123, 0.1746, 0.3223, 0.1704, 0.284, 0.2004, 0.2797, 0.1746, 0.3223, 0.1923, 0.3123, 0.2036, 0.3317, 0.1863, 0.3407, 0.1971, 0.4891, 0.1762, 0.4696, 0.1886, 0.4527, 0.2063, 0.4715, 0.1858, 0.25, 0.1984, 0.2268, 0.2103, 0.25, 0.2004, 0.2797, 0.1858, 0.25, 0.1619, 0.2484, 0.1707, 0.2246, 0.1984, 0.2268, 0.1619, 0.2484, 0.1858, 0.25, 0.2004, 0.2797, 0.1704, 0.284, 0.1503, 0.1943, 0.1967, 0.1782, 0.1984, 0.2268, 0.1707, 0.2246, 0.1149, 0.1562, 0.1842, 0.1352, 0.1967, 0.1782, 0.1503, 0.1943, 0.07139, 0.1306, 0.1225, 0.08995, 0.1842, 0.1352, 0.1149, 0.1562, 0.8823, 0.1503, 0.8267, 0.1009, 0.9868, 0.08995, 0.9357, 0.1306, 0.6655, 0.1179, 0.5548, 0.09463, 0.9868, 0.08995, 0.8267, 0.1009, 0.8011, 0.1426, 0.6655, 0.1179, 0.8267, 0.1009, 0.8823, 0.1503, 0.786, 0.1813, 0.6956, 0.1565, 0.6655, 0.1179, 0.8011, 0.1426, 0.6577, 0.1919, 0.6198, 0.1593, 0.6655, 0.1179, 0.6956, 0.1565, 0.7164, 0.2285, 0.6577, 0.1919, 0.6956, 0.1565, 0.786, 0.1813, 0.7045, 0.2818, 0.6569, 0.2577, 0.6577, 0.1919, 0.7164, 0.2285, 0.155, 0.6179, 0.1375, 0.6167, 0.1384, 0.5893, 0.1532, 0.5763, 0.1527, 0.6608, 0.1381, 0.6458, 0.1375, 0.6167, 0.155, 0.6179, 0.1788, 0.5781, 0.1532, 0.5763, 0.1605, 0.5498, 0.177, 0.5463, 0.1802, 0.6206, 0.155, 0.6179, 0.1532, 0.5763, 0.1788, 0.5781, 0.1794, 0.6633, 0.1527, 0.6608, 0.155, 0.6179, 0.1802, 0.6206, 0.1775, 0.6955, 0.1587, 0.6884, 0.1527, 0.6608, 0.1794, 0.6633, 0.2074, 0.5769, 0.1788, 0.5781, 0.177, 0.5463, 0.2079, 0.5321, 0.2055, 0.6257, 0.1802, 0.6206, 0.1788, 0.5781, 0.2074, 0.5769, 0.2053, 0.6706, 0.1794, 0.6633, 0.1802, 0.6206, 0.2055, 0.6257, 0.205, 0.6977, 0.1775, 0.6955, 0.1794, 0.6633, 0.2053, 0.6706, 0.04203, 0.652, 0.04203, 0.6456, 0.046, 0.6444, 0.046, 0.6508, 0.08652, 0.577, 0.09175, 0.5449, 0.1038, 0.5506, 0.104, 0.5747, 0.08395, 0.6208, 0.08652, 0.577, 0.104, 0.5747, 0.1044, 0.6178, 0.0866, 0.6636, 0.08395, 0.6208, 0.1044, 0.6178, 0.1042, 0.6598, 0.09131, 0.6943, 0.0866, 0.6636, 0.1042, 0.6598, 0.1038, 0.6815, 0.05993, 0.5811, 0.06557, 0.5364, 0.09175, 0.5449, 0.08652, 0.577, 0.05624, 0.628, 0.05993, 0.5811, 0.08652, 0.577, 0.08395, 0.6208, 0.05725, 0.6665, 0.05624, 0.628, 0.08395, 0.6208, 0.0866, 0.6636, 0.05725, 0.6665, 0.046, 0.6508, 0.046, 0.6444, 0.05624, 0.628, 0.065, 0.718, 0.05725, 0.6665, 0.0866, 0.6636, 0.09131, 0.6943, 0.03319, 0.5866, 0.03682, 0.5394, 0.06557, 0.5364, 0.05993, 0.5811, 0.03313, 0.6348, 0.03319, 0.5866, 0.05993, 0.5811, 0.05624, 0.628, 0.04203, 0.6456, 0.03313, 0.6348, 0.05624, 0.628, 0.046, 0.6444, 0.04203, 0.652, 0.0338, 0.6748, 0.03313, 0.6348, 0.04203, 0.6456, 0.0338, 0.6748, 0.04203, 0.652, 0.046, 0.6508, 0.05725, 0.6665, 0.03766, 0.7296, 0.0338, 0.6748, 0.05725, 0.6665, 0.065, 0.718, 0.05112, 0.7477, 0.03766, 0.7296, 0.065, 0.718, 0.05865, 0.7443, 0.00365, 0.5945, 0.004239, 0.5574, 0.03682, 0.5394, 0.03319, 0.5866, 0.003362, 0.6449, 0.00365, 0.5945, 0.03319, 0.5866, 0.03313, 0.6348, 0.003659, 0.6945, 0.003362, 0.6449, 0.03313, 0.6348, 0.0338, 0.6748, 0.004183, 0.7296, 0.003659, 0.6945, 0.0338, 0.6748, 0.03766, 0.7296, 0.8464, 0.6004, 0.8503, 0.5692, 0.8685, 0.5574, 0.8679, 0.5945, 0.8437, 0.6557, 0.8464, 0.6004, 0.8679, 0.5945, 0.8677, 0.6449, 0.8469, 0.705, 0.8437, 0.6557, 0.8677, 0.6449, 0.8679, 0.6945, 0.8496, 0.7275, 0.8469, 0.705, 0.8679, 0.6945, 0.8685, 0.7296, 0.1256, 0.5753, 0.104, 0.5747, 0.1038, 0.5506, 0.1173, 0.5399, 0.1222, 0.6173, 0.1256, 0.5753, 0.1384, 0.5893, 0.1375, 0.6167, 0.1222, 0.6173, 0.1044, 0.6178, 0.104, 0.5747, 0.1256, 0.5753, 0.1251, 0.6607, 0.1222, 0.6173, 0.1375, 0.6167, 0.1381, 0.6458, 0.1251, 0.6607, 0.1042, 0.6598, 0.1044, 0.6178, 0.1222, 0.6173, 0.119, 0.7018, 0.1038, 0.6815, 0.1042, 0.6598, 0.1251, 0.6607, 0.09175, 0.5449, 0.1048, 0.5152, 0.1173, 0.5399, 0.1038, 0.5506, 0.09961, 0.7194, 0.09131, 0.6943, 0.1038, 0.6815, 0.119, 0.7018, 0.1104, 0.743, 0.09961, 0.7194, 0.119, 0.7018, 0.1246, 0.7302, 0.07151, 0.5066, 0.0821, 0.4572, 0.1057, 0.4805, 0.1048, 0.5152, 0.06557, 0.5364, 0.07151, 0.5066, 0.1048, 0.5152, 0.09175, 0.5449, 0.07891, 0.733, 0.065, 0.718, 0.09131, 0.6943, 0.09961, 0.7194, 0.07705, 0.7597, 0.07891, 0.733, 0.09961, 0.7194, 0.1104, 0.743, 0.07705, 0.7597, 0.05865, 0.7443, 0.065, 0.718, 0.07891, 0.733, 0.04079, 0.5068, 0.04915, 0.4518, 0.0821, 0.4572, 0.07151, 0.5066, 0.03682, 0.5394, 0.04079, 0.5068, 0.07151, 0.5066, 0.06557, 0.5364, 0.05112, 0.7477, 0.04605, 0.775, 0.03058, 0.755, 0.03766, 0.7296, 0.04605, 0.775, 0.05112, 0.7477, 0.05865, 0.7443, 0.07705, 0.7597, 0.005177, 0.5241, 0.006695, 0.4754, 0.04915, 0.4518, 0.04079, 0.5068, 0.004239, 0.5574, 0.005177, 0.5241, 0.04079, 0.5068, 0.03682, 0.5394, 0.001613, 0.7689, 0.004183, 0.7296, 0.03766, 0.7296, 0.03058, 0.755, 0.0144, 0.7919, 0.001613, 0.7689, 0.03058, 0.755, 0.04605, 0.775, 0.8321, 0.5457, 0.8235, 0.4796, 0.871, 0.4754, 0.8695, 0.5241, 0.8503, 0.5692, 0.8321, 0.5457, 0.8695, 0.5241, 0.8685, 0.5574, 0.8464, 0.6004, 0.8253, 0.6083, 0.8321, 0.5457, 0.8503, 0.5692, 0.8437, 0.6557, 0.8225, 0.6671, 0.8253, 0.6083, 0.8464, 0.6004, 0.8469, 0.705, 0.8222, 0.7248, 0.8225, 0.6671, 0.8437, 0.6557, 0.8496, 0.7275, 0.8398, 0.7548, 0.8222, 0.7248, 0.8469, 0.705, 0.8398, 0.7548, 0.8496, 0.7275, 0.8685, 0.7296, 0.8659, 0.7689, 0.7873, 0.536, 0.7873, 0.456, 0.8235, 0.4796, 0.8321, 0.5457, 0.7843, 0.6114, 0.7873, 0.536, 0.8321, 0.5457, 0.8253, 0.6083, 0.7954, 0.6771, 0.7843, 0.6114, 0.8253, 0.6083, 0.8225, 0.6671, 0.7996, 0.7185, 0.7954, 0.6771, 0.8225, 0.6671, 0.8222, 0.7248, 0.7629, 0.531, 0.7622, 0.4665, 0.7873, 0.456, 0.7873, 0.536, 0.7538, 0.5969, 0.7629, 0.531, 0.7873, 0.536, 0.7843, 0.6114, 0.1434, 0.5606, 0.1443, 0.5264, 0.1605, 0.5498, 0.1532, 0.5763, 0.1434, 0.5606, 0.1256, 0.5753, 0.1173, 0.5399, 0.1443, 0.5264, 0.1256, 0.5753, 0.1434, 0.5606, 0.1532, 0.5763, 0.1384, 0.5893, 0.1416, 0.6752, 0.1251, 0.6607, 0.1381, 0.6458, 0.1527, 0.6608, 0.1467, 0.7051, 0.1416, 0.6752, 0.1527, 0.6608, 0.1587, 0.6884, 0.1467, 0.7051, 0.119, 0.7018, 0.1251, 0.6607, 0.1416, 0.6752, 0.14, 0.7386, 0.1246, 0.7302, 0.119, 0.7018, 0.1467, 0.7051, 0.1248, 0.5, 0.1213, 0.4618, 0.1459, 0.4687, 0.1443, 0.5264, 0.1248, 0.5, 0.1048, 0.5152, 0.1057, 0.4805, 0.1213, 0.4618, 0.1048, 0.5152, 0.1248, 0.5, 0.1443, 0.5264, 0.1173, 0.5399, 0.1284, 0.7665, 0.1104, 0.743, 0.1246, 0.7302, 0.14, 0.7386, 0.1046, 0.8024, 0.07705, 0.7597, 0.1104, 0.743, 0.1284, 0.7665, 0.06689, 0.8253, 0.04605, 0.775, 0.07705, 0.7597, 0.1046, 0.8024, 0.09434, 0.8322, 0.06689, 0.8253, 0.1046, 0.8024, 0.1057, 0.8245, 0.8787, 0.7919, 0.8681, 0.8245, 0.8471, 0.7977, 0.8659, 0.7689, 0.003819, 0.8245, 0.0144, 0.7919, 0.04605, 0.775, 0.06689, 0.8253, 0.8398, 0.7548, 0.8132, 0.7988, 0.8008, 0.7584, 0.8222, 0.7248, 0.8132, 0.7988, 0.8398, 0.7548, 0.8659, 0.7689, 0.8471, 0.7977, 0.83, 0.8298, 0.8132, 0.7988, 0.8471, 0.7977, 0.8681, 0.8245, 0.7954, 0.6771, 0.76, 0.6923, 0.766, 0.6344, 0.7843, 0.6114, 0.7996, 0.7185, 0.7775, 0.7515, 0.76, 0.6923, 0.7954, 0.6771, 0.7775, 0.7515, 0.7996, 0.7185, 0.8222, 0.7248, 0.8008, 0.7584, 0.777, 0.7926, 0.7775, 0.7515, 0.8008, 0.7584, 0.8132, 0.7988, 0.7547, 0.6266, 0.7538, 0.5969, 0.7843, 0.6114, 0.766, 0.6344, 0.7377, 0.659, 0.7547, 0.6266, 0.766, 0.6344, 0.76, 0.6923, 0.7377, 0.659, 0.7412, 0.6213, 0.7538, 0.5969, 0.7547, 0.6266, 0.1754, 0.5192, 0.1443, 0.5264, 0.1459, 0.4687, 0.1762, 0.4696, 0.1443, 0.5264, 0.1754, 0.5192, 0.177, 0.5463, 0.1605, 0.5498, 0.175, 0.7203, 0.1467, 0.7051, 0.1587, 0.6884, 0.1775, 0.6955, 0.1707, 0.7511, 0.14, 0.7386, 0.1467, 0.7051, 0.175, 0.7203, 0.1613, 0.7877, 0.1284, 0.7665, 0.14, 0.7386, 0.1707, 0.7511, 0.1492, 0.8153, 0.1046, 0.8024, 0.1284, 0.7665, 0.1613, 0.7877, 0.1365, 0.834, 0.1057, 0.8245, 0.1046, 0.8024, 0.1492, 0.8153, 0.09434, 0.8322, 0.1132, 0.8543, 0.08384, 0.8678, 0.06689, 0.8253, 0.1132, 0.8543, 0.09434, 0.8322, 0.1057, 0.8245, 0.1365, 0.834, 0.02078, 0.8782, 0.003819, 0.8245, 0.06689, 0.8253, 0.08384, 0.8678, 0.83, 0.8298, 0.8039, 0.8681, 0.7648, 0.8448, 0.8132, 0.7988, 0.8039, 0.8681, 0.83, 0.8298, 0.8681, 0.8245, 0.8851, 0.8782, 0.7775, 0.7515, 0.7269, 0.769, 0.7344, 0.7237, 0.76, 0.6923, 0.777, 0.7926, 0.7451, 0.8202, 0.7269, 0.769, 0.7775, 0.7515, 0.7451, 0.8202, 0.777, 0.7926, 0.8132, 0.7988, 0.7648, 0.8448, 0.7207, 0.7049, 0.7377, 0.659, 0.76, 0.6923, 0.7344, 0.7237, 0.7013, 0.7244, 0.7207, 0.7049, 0.7344, 0.7237, 0.7269, 0.769, 0.1971, 0.5105, 0.1971, 0.4891, 0.2063, 0.4715, 0.2079, 0.5321, 0.1971, 0.5105, 0.1754, 0.5192, 0.1762, 0.4696, 0.1971, 0.4891, 0.1754, 0.5192, 0.1971, 0.5105, 0.2079, 0.5321, 0.177, 0.5463, 0.2184, 0.5538, 0.2184, 0.5581, 0.2074, 0.5769, 0.2079, 0.5321, 0.2043, 0.7254, 0.175, 0.7203, 0.1775, 0.6955, 0.205, 0.6977, 0.2033, 0.7583, 0.1707, 0.7511, 0.175, 0.7203, 0.2043, 0.7254, 0.2015, 0.7927, 0.1613, 0.7877, 0.1707, 0.7511, 0.2033, 0.7583, 0.1978, 0.8354, 0.1492, 0.8153, 0.1613, 0.7877, 0.2015, 0.7927, 0.1742, 0.8468, 0.1365, 0.834, 0.1492, 0.8153, 0.1978, 0.8354, 0.1843, 0.8836, 0.1616, 0.8682, 0.1742, 0.8468, 0.1978, 0.8354, 0.1132, 0.8543, 0.1616, 0.8682, 0.1843, 0.8836, 0.08384, 0.8678, 0.1616, 0.8682, 0.1132, 0.8543, 0.1365, 0.834, 0.1742, 0.8468, 0.09658, 0.9226, 0.02078, 0.8782, 0.08384, 0.8678, 0.1843, 0.8836, 0.8039, 0.8681, 0.7173, 0.9124, 0.6809, 0.881, 0.7648, 0.8448, 0.7173, 0.9124, 0.8039, 0.8681, 0.8851, 0.8782, 0.9609, 0.9226, 0.7451, 0.8202, 0.67, 0.8482, 0.6632, 0.8072, 0.7269, 0.769, 0.67, 0.8482, 0.7451, 0.8202, 0.7648, 0.8448, 0.6809, 0.881, 0.6569, 0.7482, 0.7013, 0.7244, 0.7269, 0.769, 0.6632, 0.8072, 0.7359, 0.4145, 0.7404, 0.3803, 0.741, 0.3797, 0.753, 0.4018, 0.7411, 0.4724, 0.7359, 0.4145, 0.753, 0.4018, 0.7622, 0.4665, 0.7215, 0.4761, 0.7214, 0.4409, 0.7359, 0.4145, 0.7411, 0.4724, 0.719, 0.3577, 0.7102, 0.3194, 0.7164, 0.3083, 0.7359, 0.3351, 0.7404, 0.3803, 0.719, 0.3577, 0.7359, 0.3351, 0.741, 0.3797, 0.7359, 0.4145, 0.7262, 0.3991, 0.719, 0.3577, 0.7404, 0.3803, 0.7108, 0.4268, 0.6989, 0.3878, 0.719, 0.3577, 0.7262, 0.3991, 0.7214, 0.4409, 0.7108, 0.4268, 0.7262, 0.3991, 0.7359, 0.4145, 0.7215, 0.4761, 0.7106, 0.4778, 0.7108, 0.4268, 0.7214, 0.4409, 0.693, 0.4327, 0.6898, 0.4051, 0.6989, 0.3878, 0.7108, 0.4268, 0.6929, 0.4815, 0.693, 0.4327, 0.7108, 0.4268, 0.7106, 0.4778, 0.7102, 0.3194, 0.6902, 0.3181, 0.7045, 0.2818, 0.7164, 0.3083, 0.719, 0.3577, 0.6976, 0.34, 0.6902, 0.3181, 0.7102, 0.3194, 0.6809, 0.3619, 0.6748, 0.3396, 0.6902, 0.3181, 0.6976, 0.34, 0.6989, 0.3878, 0.6809, 0.3619, 0.6976, 0.34, 0.719, 0.3577, 0.6898, 0.4051, 0.6751, 0.3978, 0.6809, 0.3619, 0.6989, 0.3878, 0.693, 0.4327, 0.6729, 0.4345, 0.6751, 0.3978, 0.6898, 0.4051, 0.6929, 0.4815, 0.6793, 0.4694, 0.6729, 0.4345, 0.693, 0.4327, 0.6711, 0.4828, 0.6645, 0.45, 0.6729, 0.4345, 0.6793, 0.4694, 0.6824, 0.4981, 0.6711, 0.4828, 0.6793, 0.4694, 0.6929, 0.4815, 0.6902, 0.3181, 0.6536, 0.2989, 0.6569, 0.2577, 0.7045, 0.2818, 0.6748, 0.3396, 0.6506, 0.3429, 0.6536, 0.2989, 0.6902, 0.3181, 0.6809, 0.3619, 0.6583, 0.3604, 0.6506, 0.3429, 0.6748, 0.3396, 0.6497, 0.3849, 0.6407, 0.3598, 0.6506, 0.3429, 0.6583, 0.3604, 0.6751, 0.3978, 0.6497, 0.3849, 0.6583, 0.3604, 0.6809, 0.3619, 0.6729, 0.4345, 0.65, 0.4209, 0.6497, 0.3849, 0.6751, 0.3978, 0.6645, 0.45, 0.6498, 0.4435, 0.65, 0.4209, 0.6729, 0.4345, 0.6711, 0.4828, 0.6496, 0.4816, 0.6498, 0.4435, 0.6645, 0.45, 0.7418, 0.5277, 0.7411, 0.4724, 0.7622, 0.4665, 0.7629, 0.531, 0.7364, 0.5857, 0.7418, 0.5277, 0.7629, 0.531, 0.7538, 0.5969, 0.7403, 0.6205, 0.7364, 0.5857, 0.7538, 0.5969, 0.7412, 0.6213, 0.7222, 0.5257, 0.7215, 0.4761, 0.7411, 0.4724, 0.7418, 0.5277, 0.7223, 0.5613, 0.7222, 0.5257, 0.7418, 0.5277, 0.7364, 0.5857, 0.7403, 0.6205, 0.7212, 0.6375, 0.7259, 0.6022, 0.7364, 0.5857, 0.7212, 0.6375, 0.7403, 0.6205, 0.7412, 0.6213, 0.7377, 0.659, 0.7222, 0.5257, 0.7105, 0.5248, 0.7106, 0.4778, 0.7215, 0.4761, 0.7223, 0.5613, 0.7103, 0.5762, 0.7105, 0.5248, 0.7222, 0.5257, 0.7103, 0.5762, 0.7223, 0.5613, 0.7364, 0.5857, 0.7259, 0.6022, 0.6985, 0.6137, 0.7103, 0.5762, 0.7259, 0.6022, 0.7212, 0.6375, 0.6924, 0.5217, 0.6929, 0.4815, 0.7106, 0.4778, 0.7105, 0.5248, 0.692, 0.5707, 0.6924, 0.5217, 0.7105, 0.5248, 0.7103, 0.5762, 0.6894, 0.5977, 0.692, 0.5707, 0.7103, 0.5762, 0.6985, 0.6137, 0.6824, 0.5057, 0.6824, 0.4981, 0.6929, 0.4815, 0.6924, 0.5217, 0.7011, 0.672, 0.7212, 0.6375, 0.7377, 0.659, 0.7207, 0.7049, 0.6851, 0.6879, 0.7011, 0.672, 0.7207, 0.7049, 0.7013, 0.7244, 0.6803, 0.6408, 0.6985, 0.6137, 0.7212, 0.6375, 0.7011, 0.672, 0.6736, 0.6636, 0.6803, 0.6408, 0.7011, 0.672, 0.6851, 0.6879, 0.692, 0.5707, 0.6731, 0.571, 0.6799, 0.5342, 0.6924, 0.5217, 0.6894, 0.5977, 0.675, 0.6058, 0.6731, 0.571, 0.692, 0.5707, 0.675, 0.6058, 0.6894, 0.5977, 0.6985, 0.6137, 0.6803, 0.6408, 0.6824, 0.5057, 0.6713, 0.5209, 0.6711, 0.4828, 0.6824, 0.4981, 0.6713, 0.5209, 0.6824, 0.5057, 0.6924, 0.5217, 0.6799, 0.5342, 0.665, 0.5568, 0.6713, 0.5209, 0.6799, 0.5342, 0.6731, 0.571, 0.6536, 0.7053, 0.6851, 0.6879, 0.7013, 0.7244, 0.6569, 0.7482, 0.6736, 0.6636, 0.6514, 0.6607, 0.6595, 0.6438, 0.6803, 0.6408, 0.6514, 0.6607, 0.6736, 0.6636, 0.6851, 0.6879, 0.6536, 0.7053, 0.675, 0.6058, 0.6504, 0.6195, 0.65, 0.5852, 0.6731, 0.571, 0.6504, 0.6195, 0.675, 0.6058, 0.6803, 0.6408, 0.6595, 0.6438, 0.642, 0.6447, 0.6504, 0.6195, 0.6595, 0.6438, 0.6514, 0.6607, 0.6713, 0.5209, 0.6495, 0.5224, 0.6496, 0.4816, 0.6711, 0.4828, 0.665, 0.5568, 0.6498, 0.5626, 0.6495, 0.5224, 0.6713, 0.5209, 0.6498, 0.5626, 0.665, 0.5568, 0.6731, 0.571, 0.65, 0.5852, 0.2319, 0.341, 0.2036, 0.3317, 0.2117, 0.3085, 0.2332, 0.309, 0.231, 0.3846, 0.2057, 0.3804, 0.2036, 0.3317, 0.2319, 0.341, 0.2313, 0.4269, 0.2056, 0.424, 0.2057, 0.3804, 0.231, 0.3846, 0.2331, 0.4771, 0.2063, 0.4715, 0.2056, 0.424, 0.2313, 0.4269, 0.2605, 0.3399, 0.2319, 0.341, 0.2332, 0.309, 0.2553, 0.3147, 0.256, 0.3863, 0.231, 0.3846, 0.2319, 0.341, 0.2605, 0.3399, 0.2568, 0.4278, 0.2313, 0.4269, 0.231, 0.3846, 0.256, 0.3863, 0.2593, 0.4644, 0.2331, 0.4771, 0.2313, 0.4269, 0.2568, 0.4278, 0.2792, 0.3865, 0.256, 0.3863, 0.2605, 0.3399, 0.2762, 0.3523, 0.2783, 0.4282, 0.2568, 0.4278, 0.256, 0.3863, 0.2792, 0.3865, 0.275, 0.4557, 0.2593, 0.4644, 0.2568, 0.4278, 0.2783, 0.4282, 0.2351, 0.2823, 0.2004, 0.2797, 0.2103, 0.25, 0.2379, 0.2537, 0.2004, 0.2797, 0.2351, 0.2823, 0.2332, 0.309, 0.2117, 0.3085, 0.1984, 0.2268, 0.2435, 0.2213, 0.2379, 0.2537, 0.2103, 0.25, 0.1967, 0.1782, 0.2568, 0.1803, 0.2435, 0.2213, 0.1984, 0.2268, 0.1842, 0.1352, 0.2875, 0.1421, 0.2568, 0.1803, 0.1967, 0.1782, 0.1225, 0.08995, 0.3878, 0.1145, 0.2875, 0.1421, 0.1842, 0.1352, 0.5548, 0.09463, 0.4837, 0.1182, 0.3878, 0.1145, 0.1225, 0.08995, 0.6655, 0.1179, 0.5426, 0.1399, 0.4837, 0.1182, 0.5548, 0.09463, 0.6198, 0.1593, 0.5718, 0.17, 0.5426, 0.1399, 0.6655, 0.1179, 0.6577, 0.1919, 0.5898, 0.2045, 0.5718, 0.17, 0.6198, 0.1593, 0.6569, 0.2577, 0.6082, 0.2613, 0.5898, 0.2045, 0.6577, 0.1919, 0.2693, 0.2915, 0.2351, 0.2823, 0.2379, 0.2537, 0.2648, 0.2607, 0.2351, 0.2823, 0.2693, 0.2915, 0.2553, 0.3147, 0.2332, 0.309, 0.2693, 0.2915, 0.273, 0.3237, 0.2605, 0.3399, 0.2553, 0.3147, 0.2623, 0.4895, 0.2437, 0.4979, 0.2331, 0.4771, 0.2593, 0.4644, 0.2435, 0.2213, 0.2818, 0.2431, 0.2648, 0.2607, 0.2379, 0.2537, 0.2818, 0.2431, 0.2867, 0.2685, 0.2693, 0.2915, 0.2648, 0.2607, 0.2568, 0.1803, 0.3037, 0.2014, 0.2818, 0.2431, 0.2435, 0.2213, 0.2875, 0.1421, 0.3441, 0.1742, 0.3037, 0.2014, 0.2568, 0.1803, 0.3878, 0.1145, 0.4113, 0.1612, 0.3441, 0.1742, 0.2875, 0.1421, 0.4837, 0.1182, 0.4603, 0.1475, 0.4113, 0.1612, 0.3878, 0.1145, 0.4603, 0.1475, 0.4857, 0.1779, 0.4371, 0.181, 0.4113, 0.1612, 0.5426, 0.1399, 0.4857, 0.1779, 0.4603, 0.1475, 0.4837, 0.1182, 0.5718, 0.17, 0.5377, 0.1875, 0.4857, 0.1779, 0.5426, 0.1399, 0.5377, 0.1875, 0.5375, 0.2381, 0.5015, 0.2159, 0.4857, 0.1779, 0.5898, 0.2045, 0.5375, 0.2381, 0.5377, 0.1875, 0.5718, 0.17, 0.6082, 0.2613, 0.5664, 0.2929, 0.5375, 0.2381, 0.5898, 0.2045, 0.5664, 0.2929, 0.5467, 0.3006, 0.5374, 0.2906, 0.5375, 0.2381, 0.2882, 0.3384, 0.273, 0.3237, 0.2693, 0.2915, 0.2947, 0.3044, 0.273, 0.3237, 0.2882, 0.3384, 0.2762, 0.3523, 0.2605, 0.3399, 0.2882, 0.3384, 0.294, 0.386, 0.2792, 0.3865, 0.2762, 0.3523, 0.294, 0.386, 0.293, 0.428, 0.2783, 0.4282, 0.2792, 0.3865, 0.293, 0.428, 0.2919, 0.4744, 0.275, 0.4557, 0.2783, 0.4282, 0.2919, 0.4744, 0.2623, 0.4895, 0.2593, 0.4644, 0.275, 0.4557, 0.3082, 0.2744, 0.2867, 0.2685, 0.2818, 0.2431, 0.306, 0.251, 0.2867, 0.2685, 0.3082, 0.2744, 0.2947, 0.3044, 0.2693, 0.2915, 0.3037, 0.2014, 0.3322, 0.2328, 0.306, 0.251, 0.2818, 0.2431, 0.3322, 0.2328, 0.3437, 0.2551, 0.3082, 0.2744, 0.306, 0.251, 0.3441, 0.1742, 0.3677, 0.2112, 0.3322, 0.2328, 0.3037, 0.2014, 0.3677, 0.2112, 0.3765, 0.2374, 0.3437, 0.2551, 0.3322, 0.2328, 0.4113, 0.1612, 0.3981, 0.1962, 0.3677, 0.2112, 0.3441, 0.1742, 0.3981, 0.1962, 0.4199, 0.2244, 0.3765, 0.2374, 0.3677, 0.2112, 0.4371, 0.181, 0.4199, 0.2244, 0.3981, 0.1962, 0.4113, 0.1612, 0.4857, 0.1779, 0.4533, 0.2218, 0.4199, 0.2244, 0.4371, 0.181, 0.4533, 0.2218, 0.4644, 0.2587, 0.4368, 0.26, 0.4199, 0.2244, 0.5015, 0.2159, 0.4644, 0.2587, 0.4533, 0.2218, 0.4857, 0.1779, 0.5375, 0.2381, 0.5061, 0.2696, 0.4644, 0.2587, 0.5015, 0.2159, 0.5061, 0.2696, 0.5116, 0.3143, 0.4728, 0.3176, 0.4644, 0.2587, 0.5374, 0.2906, 0.5116, 0.3143, 0.5061, 0.2696, 0.5375, 0.2381, 0.5116, 0.3143, 0.4982, 0.3889, 0.4753, 0.3823, 0.4728, 0.3176, 0.4982, 0.3889, 0.484, 0.4378, 0.4765, 0.4363, 0.4753, 0.3823, 0.5388, 0.3451, 0.5467, 0.3006, 0.5664, 0.2929, 0.5582, 0.32, 0.5467, 0.3006, 0.5388, 0.3451, 0.5116, 0.3143, 0.5374, 0.2906, 0.5388, 0.3451, 0.5201, 0.3819, 0.4982, 0.3889, 0.5116, 0.3143, 0.3105, 0.3401, 0.2882, 0.3384, 0.2947, 0.3044, 0.3108, 0.316, 0.3101, 0.3833, 0.294, 0.386, 0.2882, 0.3384, 0.3105, 0.3401, 0.3103, 0.4265, 0.293, 0.428, 0.294, 0.386, 0.3101, 0.3833, 0.3108, 0.4616, 0.2919, 0.4744, 0.293, 0.428, 0.3103, 0.4265, 0.3082, 0.2744, 0.3243, 0.302, 0.3108, 0.316, 0.2947, 0.3044, 0.3243, 0.302, 0.3312, 0.3339, 0.3105, 0.3401, 0.3108, 0.316, 0.3312, 0.3339, 0.3375, 0.377, 0.3101, 0.3833, 0.3105, 0.3401, 0.3375, 0.377, 0.3366, 0.4198, 0.3103, 0.4265, 0.3101, 0.3833, 0.3366, 0.4198, 0.3259, 0.4745, 0.3108, 0.4616, 0.3103, 0.4265, 0.3259, 0.4745, 0.312, 0.4958, 0.2919, 0.4744, 0.3108, 0.4616, 0.3437, 0.2551, 0.3514, 0.2806, 0.3243, 0.302, 0.3082, 0.2744, 0.3514, 0.2806, 0.3584, 0.3267, 0.3312, 0.3339, 0.3243, 0.302, 0.3584, 0.3267, 0.3515, 0.3588, 0.3375, 0.377, 0.3312, 0.3339, 0.3608, 0.4258, 0.3551, 0.4679, 0.3259, 0.4745, 0.3366, 0.4198, 0.3765, 0.2374, 0.3822, 0.266, 0.3514, 0.2806, 0.3437, 0.2551, 0.3822, 0.266, 0.3874, 0.3127, 0.3584, 0.3267, 0.3514, 0.2806, 0.3913, 0.4081, 0.3844, 0.4631, 0.3551, 0.4679, 0.3608, 0.4258, 0.4199, 0.2244, 0.4092, 0.2598, 0.3822, 0.266, 0.3765, 0.2374, 0.4092, 0.2598, 0.4216, 0.2865, 0.3874, 0.3127, 0.3822, 0.266, 0.4368, 0.26, 0.4216, 0.2865, 0.4092, 0.2598, 0.4199, 0.2244, 0.4216, 0.2865, 0.4203, 0.3435, 0.3996, 0.356, 0.3874, 0.3127, 0.4203, 0.3435, 0.4202, 0.397, 0.3913, 0.4081, 0.3996, 0.356, 0.4202, 0.397, 0.4154, 0.4569, 0.3844, 0.4631, 0.3913, 0.4081, 0.4644, 0.2587, 0.4433, 0.2911, 0.4216, 0.2865, 0.4368, 0.26, 0.4433, 0.2911, 0.4488, 0.3287, 0.4203, 0.3435, 0.4216, 0.2865, 0.4728, 0.3176, 0.4488, 0.3287, 0.4433, 0.2911, 0.4644, 0.2587, 0.4488, 0.3287, 0.4529, 0.387, 0.4202, 0.397, 0.4203, 0.3435, 0.4753, 0.3823, 0.4529, 0.387, 0.4488, 0.3287, 0.4728, 0.3176, 0.4529, 0.387, 0.4636, 0.459, 0.4154, 0.4569, 0.4202, 0.397, 0.4765, 0.4363, 0.4636, 0.459, 0.4529, 0.387, 0.4753, 0.3823, 0.4636, 0.459, 0.4524, 0.481, 0.4259, 0.4806, 0.4154, 0.4569, 0.4931, 0.4649, 0.484, 0.4378, 0.4982, 0.3889, 0.5042, 0.4183, 0.484, 0.4378, 0.4931, 0.4649, 0.4636, 0.459, 0.4765, 0.4363, 0.5227, 0.4098, 0.5201, 0.3819, 0.5388, 0.3451, 0.5337, 0.3845, 0.5201, 0.3819, 0.5227, 0.4098, 0.5042, 0.4183, 0.4982, 0.3889, 0.5227, 0.4098, 0.5164, 0.4701, 0.4931, 0.4649, 0.5042, 0.4183, 0.3486, 0.402, 0.3366, 0.4198, 0.3375, 0.377, 0.3486, 0.3898, 0.3614, 0.3704, 0.3515, 0.3588, 0.3584, 0.3267, 0.369, 0.3415, 0.3515, 0.3588, 0.3614, 0.3704, 0.3486, 0.3898, 0.3375, 0.377, 0.3614, 0.3704, 0.3624, 0.4021, 0.3486, 0.402, 0.3486, 0.3898, 0.3624, 0.4021, 0.3608, 0.4258, 0.3366, 0.4198, 0.3486, 0.402, 0.3874, 0.3127, 0.3799, 0.3372, 0.369, 0.3415, 0.3584, 0.3267, 0.3799, 0.3372, 0.3854, 0.3624, 0.3614, 0.3704, 0.369, 0.3415, 0.3996, 0.356, 0.3854, 0.3624, 0.3799, 0.3372, 0.3874, 0.3127, 0.3854, 0.3624, 0.384, 0.3947, 0.3624, 0.4021, 0.3614, 0.3704, 0.3913, 0.4081, 0.384, 0.3947, 0.3854, 0.3624, 0.3996, 0.356, 0.384, 0.3947, 0.3913, 0.4081, 0.3608, 0.4258, 0.3624, 0.4021, 0.2246, 0.5154, 0.2079, 0.5321, 0.2063, 0.4715, 0.2331, 0.4771, 0.2264, 0.6312, 0.2055, 0.6257, 0.2074, 0.5769, 0.2242, 0.5922, 0.2229, 0.6756, 0.2053, 0.6706, 0.2055, 0.6257, 0.2264, 0.6312, 0.2195, 0.6959, 0.205, 0.6977, 0.2053, 0.6706, 0.2229, 0.6756, 0.2437, 0.4979, 0.2349, 0.5329, 0.2246, 0.5154, 0.2331, 0.4771, 0.2349, 0.5329, 0.2184, 0.5538, 0.2079, 0.5321, 0.2246, 0.5154, 0.235, 0.5824, 0.2184, 0.5581, 0.2184, 0.5538, 0.2349, 0.5329, 0.2184, 0.5581, 0.235, 0.5824, 0.2242, 0.5922, 0.2074, 0.5769, 0.235, 0.5824, 0.242, 0.6362, 0.2264, 0.6312, 0.2242, 0.5922, 0.242, 0.6362, 0.2388, 0.6827, 0.2229, 0.6756, 0.2264, 0.6312, 0.2388, 0.6827, 0.2329, 0.7264, 0.2195, 0.6959, 0.2229, 0.6756, 0.2329, 0.7264, 0.2043, 0.7254, 0.205, 0.6977, 0.2195, 0.6959, 0.2243, 0.7589, 0.2033, 0.7583, 0.2043, 0.7254, 0.2329, 0.7264, 0.2517, 0.761, 0.2425, 0.784, 0.2243, 0.7589, 0.2329, 0.7264, 0.2425, 0.784, 0.2015, 0.7927, 0.2033, 0.7583, 0.2243, 0.7589, 0.2568, 0.8254, 0.1978, 0.8354, 0.2015, 0.7927, 0.2425, 0.784, 0.2875, 0.8673, 0.1843, 0.8836, 0.1978, 0.8354, 0.2568, 0.8254, 0.3681, 0.8987, 0.09658, 0.9226, 0.1843, 0.8836, 0.2875, 0.8673, 0.5422, 0.8818, 0.5371, 0.9149, 0.3681, 0.8987, 0.4212, 0.8825, 0.7173, 0.9124, 0.5371, 0.9149, 0.5422, 0.8818, 0.6809, 0.881, 0.5371, 0.9149, 0.7173, 0.9124, 0.9609, 0.9226, 0.3681, 0.8987, 0.5936, 0.8074, 0.6177, 0.8504, 0.5422, 0.8818, 0.5439, 0.8398, 0.67, 0.8482, 0.6177, 0.8504, 0.5936, 0.8074, 0.6632, 0.8072, 0.6177, 0.8504, 0.67, 0.8482, 0.6809, 0.881, 0.5422, 0.8818, 0.6082, 0.7429, 0.6569, 0.7482, 0.6632, 0.8072, 0.5936, 0.8074, 0.2677, 0.5315, 0.2349, 0.5329, 0.2437, 0.4979, 0.2623, 0.4895, 0.2619, 0.5935, 0.235, 0.5824, 0.2349, 0.5329, 0.2677, 0.5315, 0.2624, 0.6443, 0.242, 0.6362, 0.235, 0.5824, 0.2619, 0.5935, 0.2612, 0.6923, 0.2388, 0.6827, 0.242, 0.6362, 0.2624, 0.6443, 0.2584, 0.722, 0.2329, 0.7264, 0.2388, 0.6827, 0.2612, 0.6923, 0.2836, 0.5558, 0.2855, 0.5997, 0.2619, 0.5935, 0.2677, 0.5315, 0.2855, 0.5997, 0.2896, 0.6589, 0.2624, 0.6443, 0.2619, 0.5935, 0.2896, 0.6589, 0.2889, 0.7069, 0.2612, 0.6923, 0.2624, 0.6443, 0.2889, 0.7069, 0.2714, 0.7554, 0.2584, 0.722, 0.2612, 0.6923, 0.2714, 0.7554, 0.2517, 0.761, 0.2329, 0.7264, 0.2584, 0.722, 0.2712, 0.7877, 0.2425, 0.784, 0.2517, 0.761, 0.2714, 0.7554, 0.318, 0.7431, 0.3022, 0.7826, 0.2714, 0.7554, 0.2889, 0.7069, 0.3022, 0.7826, 0.2849, 0.807, 0.2712, 0.7877, 0.2714, 0.7554, 0.2849, 0.807, 0.2568, 0.8254, 0.2425, 0.784, 0.2712, 0.7877, 0.3621, 0.7683, 0.3425, 0.8163, 0.3022, 0.7826, 0.318, 0.7431, 0.3425, 0.8163, 0.3244, 0.8439, 0.2849, 0.807, 0.3022, 0.7826, 0.3244, 0.8439, 0.2875, 0.8673, 0.2568, 0.8254, 0.2849, 0.807, 0.4139, 0.6877, 0.4133, 0.7416, 0.3844, 0.7237, 0.3847, 0.6907, 0.4133, 0.7416, 0.4118, 0.7988, 0.3621, 0.7683, 0.3844, 0.7237, 0.4118, 0.7988, 0.3978, 0.8502, 0.3425, 0.8163, 0.3621, 0.7683, 0.3978, 0.8502, 0.3567, 0.8605, 0.3244, 0.8439, 0.3425, 0.8163, 0.3681, 0.8987, 0.3567, 0.8605, 0.3978, 0.8502, 0.4212, 0.8825, 0.3567, 0.8605, 0.3681, 0.8987, 0.2875, 0.8673, 0.3244, 0.8439, 0.4589, 0.6822, 0.4816, 0.7366, 0.4133, 0.7416, 0.4139, 0.6877, 0.4816, 0.7366, 0.4911, 0.8132, 0.4118, 0.7988, 0.4133, 0.7416, 0.4911, 0.8132, 0.4646, 0.8486, 0.3978, 0.8502, 0.4118, 0.7988, 0.5422, 0.8818, 0.4646, 0.8486, 0.4911, 0.8132, 0.5439, 0.8398, 0.4646, 0.8486, 0.5422, 0.8818, 0.4212, 0.8825, 0.3978, 0.8502, 0.5284, 0.7232, 0.5483, 0.7577, 0.4911, 0.8132, 0.4816, 0.7366, 0.5483, 0.7577, 0.5936, 0.8074, 0.5439, 0.8398, 0.4911, 0.8132, 0.5449, 0.7047, 0.5656, 0.711, 0.5483, 0.7577, 0.5284, 0.7232, 0.5656, 0.711, 0.6082, 0.7429, 0.5936, 0.8074, 0.5483, 0.7577, 0.2909, 0.5115, 0.2677, 0.5315, 0.2623, 0.4895, 0.2919, 0.4744, 0.312, 0.4958, 0.3094, 0.5288, 0.2909, 0.5115, 0.2919, 0.4744, 0.3094, 0.5288, 0.2836, 0.5558, 0.2677, 0.5315, 0.2909, 0.5115, 0.3063, 0.6044, 0.2855, 0.5997, 0.2836, 0.5558, 0.3094, 0.5288, 0.3066, 0.6686, 0.2896, 0.6589, 0.2855, 0.5997, 0.3063, 0.6044, 0.3065, 0.6953, 0.2889, 0.7069, 0.2896, 0.6589, 0.3066, 0.6686, 0.3401, 0.5447, 0.3296, 0.6129, 0.3063, 0.6044, 0.3094, 0.5288, 0.3296, 0.6129, 0.3241, 0.681, 0.3066, 0.6686, 0.3063, 0.6044, 0.3241, 0.681, 0.322, 0.7183, 0.3065, 0.6953, 0.3066, 0.6686, 0.322, 0.7183, 0.318, 0.7431, 0.2889, 0.7069, 0.3065, 0.6953, 0.3745, 0.5465, 0.3695, 0.6426, 0.3296, 0.6129, 0.3401, 0.5447, 0.3695, 0.6426, 0.3612, 0.7079, 0.3241, 0.681, 0.3296, 0.6129, 0.3844, 0.7237, 0.3612, 0.7079, 0.3695, 0.6426, 0.3847, 0.6907, 0.3612, 0.7079, 0.3525, 0.7435, 0.322, 0.7183, 0.3241, 0.681, 0.3621, 0.7683, 0.3525, 0.7435, 0.3612, 0.7079, 0.3844, 0.7237, 0.3525, 0.7435, 0.3621, 0.7683, 0.318, 0.7431, 0.322, 0.7183, 0.4129, 0.5326, 0.4151, 0.6328, 0.3695, 0.6426, 0.3745, 0.5465, 0.4151, 0.6328, 0.4139, 0.6877, 0.3847, 0.6907, 0.3695, 0.6426, 0.4524, 0.481, 0.4662, 0.5372, 0.4129, 0.5326, 0.4259, 0.4806, 0.4662, 0.5372, 0.4707, 0.6346, 0.4151, 0.6328, 0.4129, 0.5326, 0.4707, 0.6346, 0.4589, 0.6822, 0.4139, 0.6877, 0.4151, 0.6328, 0.4909, 0.6848, 0.4816, 0.7366, 0.4589, 0.6822, 0.4707, 0.6346, 0.4834, 0.5583, 0.4994, 0.6107, 0.4707, 0.6346, 0.4662, 0.5372, 0.4994, 0.6107, 0.5129, 0.676, 0.4909, 0.6848, 0.4707, 0.6346, 0.5129, 0.676, 0.5284, 0.7232, 0.4816, 0.7366, 0.4909, 0.6848, 0.5227, 0.6166, 0.5393, 0.6554, 0.5129, 0.676, 0.4994, 0.6107, 0.5393, 0.6554, 0.5449, 0.7047, 0.5284, 0.7232, 0.5129, 0.676, 0.5571, 0.6849, 0.5656, 0.711, 0.5449, 0.7047, 0.5393, 0.6554, 0.3289, 0.5031, 0.3094, 0.5288, 0.312, 0.4958, 0.3259, 0.4745, 0.3551, 0.4679, 0.3478, 0.5079, 0.3289, 0.5031, 0.3259, 0.4745, 0.3478, 0.5079, 0.3401, 0.5447, 0.3094, 0.5288, 0.3289, 0.5031, 0.3844, 0.4631, 0.3797, 0.5043, 0.3478, 0.5079, 0.3551, 0.4679, 0.3797, 0.5043, 0.3745, 0.5465, 0.3401, 0.5447, 0.3478, 0.5079, 0.4154, 0.4569, 0.3983, 0.4964, 0.3797, 0.5043, 0.3844, 0.4631, 0.4129, 0.5326, 0.3983, 0.4964, 0.4154, 0.4569, 0.4259, 0.4806, 0.3983, 0.4964, 0.4129, 0.5326, 0.3745, 0.5465, 0.3797, 0.5043, 0.4776, 0.5062, 0.4662, 0.5372, 0.4524, 0.481, 0.4636, 0.459, 0.4931, 0.4649, 0.4927, 0.5316, 0.4776, 0.5062, 0.4636, 0.459, 0.4927, 0.5316, 0.4834, 0.5583, 0.4662, 0.5372, 0.4776, 0.5062, 0.5035, 0.5798, 0.4994, 0.6107, 0.4834, 0.5583, 0.4927, 0.5316, 0.5164, 0.4701, 0.5169, 0.5292, 0.4927, 0.5316, 0.4931, 0.4649, 0.5169, 0.5292, 0.525, 0.5902, 0.5035, 0.5798, 0.4927, 0.5316, 0.525, 0.5902, 0.5227, 0.6166, 0.4994, 0.6107, 0.5035, 0.5798, 0.5365, 0.6136, 0.5393, 0.6554, 0.5227, 0.6166, 0.525, 0.5902, 0.6536, 0.2989, 0.6175, 0.3014, 0.6082, 0.2613, 0.6569, 0.2577, 0.6506, 0.3429, 0.6235, 0.3448, 0.6175, 0.3014, 0.6536, 0.2989, 0.6407, 0.3598, 0.634, 0.3601, 0.6235, 0.3448, 0.6506, 0.3429, 0.634, 0.3601, 0.6265, 0.3855, 0.6166, 0.3623, 0.6235, 0.3448, 0.6497, 0.3849, 0.6265, 0.3855, 0.634, 0.3601, 0.6407, 0.3598, 0.65, 0.4209, 0.628, 0.4195, 0.6265, 0.3855, 0.6497, 0.3849, 0.6498, 0.4435, 0.6286, 0.4419, 0.628, 0.4195, 0.65, 0.4209, 0.6496, 0.4816, 0.6292, 0.4819, 0.6286, 0.4419, 0.6498, 0.4435, 0.6175, 0.3014, 0.5832, 0.3232, 0.5664, 0.2929, 0.6082, 0.2613, 0.6235, 0.3448, 0.6012, 0.3439, 0.5832, 0.3232, 0.6175, 0.3014, 0.6012, 0.3439, 0.5958, 0.3664, 0.5776, 0.3452, 0.5832, 0.3232, 0.6166, 0.3623, 0.5958, 0.3664, 0.6012, 0.3439, 0.6235, 0.3448, 0.6265, 0.3855, 0.6024, 0.4001, 0.5958, 0.3664, 0.6166, 0.3623, 0.628, 0.4195, 0.6051, 0.4341, 0.6024, 0.4001, 0.6265, 0.3855, 0.6286, 0.4419, 0.6135, 0.448, 0.6051, 0.4341, 0.628, 0.4195, 0.6135, 0.448, 0.6075, 0.4833, 0.5988, 0.4702, 0.6051, 0.4341, 0.6292, 0.4819, 0.6075, 0.4833, 0.6135, 0.448, 0.6286, 0.4419, 0.5832, 0.3232, 0.5629, 0.3265, 0.5582, 0.32, 0.5664, 0.2929, 0.5629, 0.3265, 0.5575, 0.3651, 0.5388, 0.3451, 0.5582, 0.32, 0.5776, 0.3452, 0.5575, 0.3651, 0.5629, 0.3265, 0.5832, 0.3232, 0.5958, 0.3664, 0.5786, 0.3932, 0.5575, 0.3651, 0.5776, 0.3452, 0.5786, 0.3932, 0.5677, 0.4294, 0.5533, 0.4062, 0.5575, 0.3651, 0.6024, 0.4001, 0.5882, 0.4085, 0.5786, 0.3932, 0.5958, 0.3664, 0.5882, 0.4085, 0.5861, 0.4346, 0.5677, 0.4294, 0.5786, 0.3932, 0.6051, 0.4341, 0.5861, 0.4346, 0.5882, 0.4085, 0.6024, 0.4001, 0.5861, 0.4346, 0.5864, 0.4821, 0.5683, 0.4787, 0.5677, 0.4294, 0.5988, 0.4702, 0.5864, 0.4821, 0.5861, 0.4346, 0.6051, 0.4341, 0.6075, 0.4833, 0.5966, 0.4982, 0.5864, 0.4821, 0.5988, 0.4702, 0.5575, 0.3651, 0.5385, 0.3882, 0.5337, 0.3845, 0.5388, 0.3451, 0.5385, 0.3882, 0.5424, 0.4213, 0.5227, 0.4098, 0.5337, 0.3845, 0.5533, 0.4062, 0.5424, 0.4213, 0.5385, 0.3882, 0.5575, 0.3651, 0.5424, 0.4213, 0.5372, 0.4747, 0.5164, 0.4701, 0.5227, 0.4098, 0.5677, 0.4294, 0.5561, 0.4435, 0.5424, 0.4213, 0.5533, 0.4062, 0.5561, 0.4435, 0.5567, 0.4774, 0.5372, 0.4747, 0.5424, 0.4213, 0.5683, 0.4787, 0.5567, 0.4774, 0.5561, 0.4435, 0.5677, 0.4294, 0.6175, 0.703, 0.6536, 0.7053, 0.6569, 0.7482, 0.6082, 0.7429, 0.6242, 0.6601, 0.6514, 0.6607, 0.6536, 0.7053, 0.6175, 0.703, 0.6504, 0.6195, 0.6272, 0.6185, 0.6279, 0.5828, 0.65, 0.5852, 0.6272, 0.6185, 0.6353, 0.6444, 0.6242, 0.6601, 0.6176, 0.6422, 0.642, 0.6447, 0.6353, 0.6444, 0.6272, 0.6185, 0.6504, 0.6195, 0.6353, 0.6444, 0.642, 0.6447, 0.6514, 0.6607, 0.6242, 0.6601, 0.6495, 0.5224, 0.6292, 0.5223, 0.6292, 0.4819, 0.6496, 0.4816, 0.6498, 0.5626, 0.6285, 0.5602, 0.6292, 0.5223, 0.6495, 0.5224, 0.6285, 0.5602, 0.6498, 0.5626, 0.65, 0.5852, 0.6279, 0.5828, 0.5832, 0.6795, 0.6175, 0.703, 0.6082, 0.7429, 0.5656, 0.711, 0.5951, 0.6384, 0.6, 0.6607, 0.5832, 0.6795, 0.5776, 0.6577, 0.6242, 0.6601, 0.6, 0.6607, 0.5951, 0.6384, 0.6176, 0.6422, 0.6, 0.6607, 0.6242, 0.6601, 0.6175, 0.703, 0.5832, 0.6795, 0.6272, 0.6185, 0.6023, 0.6038, 0.6053, 0.568, 0.6279, 0.5828, 0.6023, 0.6038, 0.6272, 0.6185, 0.6176, 0.6422, 0.5951, 0.6384, 0.6292, 0.5223, 0.6077, 0.5207, 0.6075, 0.4833, 0.6292, 0.4819, 0.6077, 0.5207, 0.6139, 0.5533, 0.6053, 0.568, 0.5994, 0.5336, 0.6285, 0.5602, 0.6139, 0.5533, 0.6077, 0.5207, 0.6292, 0.5223, 0.6139, 0.5533, 0.6285, 0.5602, 0.6279, 0.5828, 0.6053, 0.568, 0.5571, 0.6374, 0.5639, 0.6755, 0.5571, 0.6849, 0.5393, 0.6554, 0.5832, 0.6795, 0.5639, 0.6755, 0.5571, 0.6374, 0.5776, 0.6577, 0.5639, 0.6755, 0.5832, 0.6795, 0.5656, 0.711, 0.5571, 0.6849, 0.5674, 0.5727, 0.5782, 0.6114, 0.5571, 0.6374, 0.5515, 0.5973, 0.5782, 0.6114, 0.5951, 0.6384, 0.5776, 0.6577, 0.5571, 0.6374, 0.5864, 0.4821, 0.5859, 0.5212, 0.5683, 0.5239, 0.5683, 0.4787, 0.5859, 0.5212, 0.5853, 0.5685, 0.5674, 0.5727, 0.5683, 0.5239, 0.6053, 0.568, 0.5853, 0.5685, 0.5859, 0.5212, 0.5994, 0.5336, 0.5853, 0.5685, 0.588, 0.5957, 0.5782, 0.6114, 0.5674, 0.5727, 0.6023, 0.6038, 0.588, 0.5957, 0.5853, 0.5685, 0.6053, 0.568, 0.588, 0.5957, 0.6023, 0.6038, 0.5951, 0.6384, 0.5782, 0.6114, 0.5966, 0.4982, 0.5966, 0.5057, 0.5859, 0.5212, 0.5864, 0.4821, 0.6077, 0.5207, 0.5966, 0.5057, 0.5966, 0.4982, 0.6075, 0.4833, 0.5966, 0.5057, 0.6077, 0.5207, 0.5994, 0.5336, 0.5859, 0.5212, 0.5372, 0.4747, 0.5379, 0.5265, 0.5169, 0.5292, 0.5164, 0.4701, 0.5379, 0.5265, 0.5422, 0.5813, 0.525, 0.5902, 0.5169, 0.5292, 0.5422, 0.5813, 0.5371, 0.6132, 0.5365, 0.6136, 0.525, 0.5902, 0.5571, 0.6374, 0.5371, 0.6132, 0.5422, 0.5813, 0.5515, 0.5973, 0.5371, 0.6132, 0.5571, 0.6374, 0.5393, 0.6554, 0.5365, 0.6136, 0.5567, 0.4774, 0.5574, 0.5247, 0.5379, 0.5265, 0.5372, 0.4747, 0.5683, 0.5239, 0.5574, 0.5247, 0.5567, 0.4774, 0.5683, 0.4787, 0.5574, 0.5247, 0.5572, 0.5583, 0.5422, 0.5813, 0.5379, 0.5265, 0.5674, 0.5727, 0.5572, 0.5583, 0.5574, 0.5247, 0.5683, 0.5239, 0.5572, 0.5583, 0.5674, 0.5727, 0.5515, 0.5973, 0.5422, 0.5813])
me_icosphere_001.update()

# ---- objects
ob_smoke_01 = bpy.data.objects.new('Smoke.01', me_icosphere_001)

# ---- transforms, parenting, visibility, modifiers, constraints
ob_smoke_01.location = (0.2797, 1.004, -0.5118)

# ---- collection membership
col_collection.objects.link(ob_smoke_01)

# ---- scene / render settings (as saved in the file)
scene.frame_start = 1; scene.frame_end = 250; scene.frame_set(2)
scene.render.engine = 'BLENDER_EEVEE_NEXT'
scene.cycles.sampling_pattern = 'TABULATED_SOBOL'
scene.view_settings.view_transform = 'Filmic'
bpy.context.view_layer.update()

# ---- added for rendering (the .blend has no active camera and no usable light): camera, sun
cam_auto = bpy.data.cameras.new('AutoCamera')
cam_auto.lens = 50.0
cam_auto.sensor_width = 36.0
cam_auto.clip_end = 1000.0
ob_auto_camera = bpy.data.objects.new('AutoCamera', cam_auto)
scene.collection.objects.link(ob_auto_camera)
ob_auto_camera.location = (3.7439, -3.79161, 2.36915)
ob_auto_camera.rotation_euler = (1.09748, -7.21219e-08, 0.694738)
scene.camera = ob_auto_camera
light_auto_sun = bpy.data.lights.new('AutoSun', 'SUN')
light_auto_sun.energy = 3.0
light_auto_sun.angle = 0.0523599
ob_auto_sun = bpy.data.objects.new('AutoSun', light_auto_sun)
scene.collection.objects.link(ob_auto_sun)
ob_auto_sun.rotation_euler = (0.872665, 0.174533, 0.523599)
bpy.context.view_layer.update()
